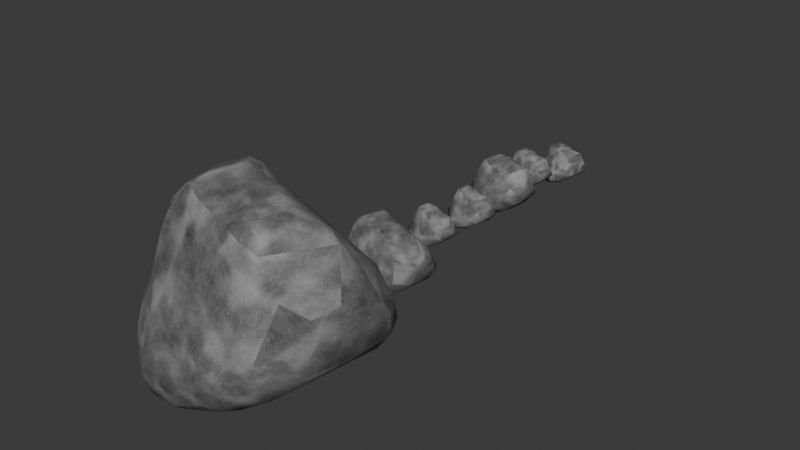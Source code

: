 # Source: Asteroid_Field_Objects_LIVE.blend  (saved by Blender 4.2.67; exported with 4.5.12 LTS)
import bpy
from mathutils import Matrix  # noqa: F401  (used for matrix-valued properties, if any)

bpy.ops.wm.read_factory_settings(use_empty=True)
scene = bpy.context.scene
scene.name = 'Scene'

# ---- collections
col_collection = bpy.data.collections.new('Collection'); scene.collection.children.link(col_collection)
col_asteroids = bpy.data.collections.new('Asteroids'); col_collection.children.link(col_asteroids)

# ---- materials (node trees are filled in below, after node groups)
mat_asteroid_material_pixelated_004 = bpy.data.materials.new('Asteroid Material Pixelated.004')
mat_asteroid_material_pixelated_004.displacement_method = 'BOTH'
mat_asteroid_material_pixelated_001 = bpy.data.materials.new('Asteroid Material Pixelated.001')
mat_asteroid_material_pixelated_001.displacement_method = 'BOTH'
mat_asteroid_material_pixelated_002 = bpy.data.materials.new('Asteroid Material Pixelated.002')
mat_asteroid_material_pixelated_002.displacement_method = 'BOTH'
mat_asteroid_material_pixelated_003 = bpy.data.materials.new('Asteroid Material Pixelated.003')
mat_asteroid_material_pixelated_003.displacement_method = 'BOTH'
mat_asteroid_material_pixelated_005 = bpy.data.materials.new('Asteroid Material Pixelated.005')
mat_asteroid_material_pixelated_005.displacement_method = 'BOTH'
mat_asteroid_material_pixelated_006 = bpy.data.materials.new('Asteroid Material Pixelated.006')
mat_asteroid_material_pixelated_006.displacement_method = 'BOTH'
mat_asteroid_material_pixelated_007 = bpy.data.materials.new('Asteroid Material Pixelated.007')
mat_asteroid_material_pixelated_007.displacement_method = 'BOTH'

# ---- node groups
ng_asteroid_shader = bpy.data.node_groups.new('Asteroid Shader', 'ShaderNodeTree')
_s = ng_asteroid_shader.interface.new_socket(name='Normal Map', in_out='OUTPUT', socket_type='NodeSocketVector')
_s = ng_asteroid_shader.interface.new_socket(name='Emission', in_out='OUTPUT', socket_type='NodeSocketFloat')
_s = ng_asteroid_shader.interface.new_socket(name='Color', in_out='OUTPUT', socket_type='NodeSocketColor')
_s.default_value = (0.8, 0.8, 0.8, 1.0)
_s = ng_asteroid_shader.interface.new_socket(name='Displacement', in_out='OUTPUT', socket_type='NodeSocketColor')
_s.default_value = (0.8, 0.8, 0.8, 1.0)
_s = ng_asteroid_shader.interface.new_socket(name='Vector Map Input', in_out='INPUT', socket_type='NodeSocketVector')
_s.hide_value = True
_s = ng_asteroid_shader.interface.new_socket(name='Seed', in_out='INPUT', socket_type='NodeSocketFloat')
_s.min_value = -1000.0
_s.max_value = 1000.0
_N = ng_asteroid_shader.nodes; _L = ng_asteroid_shader.links
n0 = _N.new('NodeGroupOutput'); n0.name = 'Group Output'; n0.location = (2214, 0)
n1 = _N.new('NodeGroupInput'); n1.name = 'Group Input'; n1.location = (-2320, -56)
n2 = _N.new('ShaderNodeTexVoronoi'); n2.name = 'Voronoi Texture'; n2.location = (-2027, -48)
n2.voronoi_dimensions = '4D'
n2.feature = 'SMOOTH_F1'
n2.inputs[2].default_value = 7.44
n3 = _N.new('ShaderNodeValToRGB'); n3.name = 'Color Ramp'; n3.location = (-1617, 9)
while len(n3.color_ramp.elements) > 1: n3.color_ramp.elements.remove(n3.color_ramp.elements[-1])
n3.color_ramp.elements[0].position = 0.0; n3.color_ramp.elements[0].color = (0.0, 0.0, 0.0, 1.0)
_e = n3.color_ramp.elements.new(0.9636); _e.color = (1.0, 1.0, 1.0, 1.0)
n4 = _N.new('ShaderNodeInvert'); n4.name = 'Invert Color'; n4.location = (-1181, 9)
n4.inputs[0].default_value = 0.0
n5 = _N.new('ShaderNodeMix'); n5.name = 'Mix'; n5.location = (-779, -86)
n5.hide = True
n5.data_type = 'RGBA'
n5.inputs[0].default_value = 0.1
n6 = _N.new('ShaderNodeTexVoronoi'); n6.name = 'Voronoi Texture.001'; n6.location = (-1895, -394)
n6.voronoi_dimensions = '4D'
n6.inputs[2].default_value = 11.86
n7 = _N.new('ShaderNodeValToRGB'); n7.name = 'Color Ramp.001'; n7.location = (-1555, -297)
n7.color_ramp.interpolation = 'B_SPLINE'
while len(n7.color_ramp.elements) > 1: n7.color_ramp.elements.remove(n7.color_ramp.elements[-1])
n7.color_ramp.elements[0].position = 0.7045; n7.color_ramp.elements[0].color = (0.0, 0.0, 0.0, 1.0)
_e = n7.color_ramp.elements.new(1.0); _e.color = (1.0, 1.0, 1.0, 1.0)
n8 = _N.new('ShaderNodeValToRGB'); n8.name = 'Color Ramp.002'; n8.location = (-771, 740)
while len(n8.color_ramp.elements) > 1: n8.color_ramp.elements.remove(n8.color_ramp.elements[-1])
n8.color_ramp.elements[0].position = 0.0; n8.color_ramp.elements[0].color = (0.2853, 0.2853, 0.2853, 1.0)
_e = n8.color_ramp.elements.new(0.4545); _e.color = (0.04565, 0.04565, 0.04565, 1.0)
n9 = _N.new('ShaderNodeValToRGB'); n9.name = 'Color Ramp.003'; n9.location = (-1071, 278)
while len(n9.color_ramp.elements) > 1: n9.color_ramp.elements.remove(n9.color_ramp.elements[-1])
n9.color_ramp.elements[0].position = 0.0; n9.color_ramp.elements[0].color = (0.0, 0.0, 0.0, 1.0)
_e = n9.color_ramp.elements.new(1.0); _e.color = (1.0, 1.0, 1.0, 1.0)
n10 = _N.new('ShaderNodeTexNoise'); n10.name = 'Noise Texture.001'; n10.location = (-1153, -321)
n10.noise_dimensions = '4D'
n10.inputs[2].default_value = 14.9
n10.inputs[3].default_value = 4.2
n10.inputs[4].default_value = 1.0
n11 = _N.new('ShaderNodeMix'); n11.name = 'Mix.001'; n11.location = (-637, 284)
n11.data_type = 'RGBA'
n12 = _N.new('ShaderNodeMix'); n12.name = 'Mix.002'; n12.location = (375, 49)
n12.data_type = 'RGBA'
n12.blend_type = 'SCREEN'
n12.inputs[0].default_value = 0.6083
n13 = _N.new('ShaderNodeValToRGB'); n13.name = 'Color Ramp.004'; n13.location = (-295, -189)
n13.width = 218
while len(n13.color_ramp.elements) > 1: n13.color_ramp.elements.remove(n13.color_ramp.elements[-1])
n13.color_ramp.elements[0].position = 0.5431; n13.color_ramp.elements[0].color = (0.0, 0.0, 0.0, 1.0)
_e = n13.color_ramp.elements.new(1.0); _e.color = (0.1416, 0.1416, 0.1416, 1.0)
n14 = _N.new('ShaderNodeBump'); n14.name = 'Bump.001'; n14.location = (886, 273)
n14.invert = True
n14.inputs[0].default_value = 10.0
n14.inputs[1].default_value = 1.0
n14.inputs[2].default_value = 1.0
n15 = _N.new('ShaderNodeBrightContrast'); n15.name = 'Brightness/Contrast'; n15.location = (-7, -160)
n16 = _N.new('ShaderNodeBrightContrast'); n16.name = 'Brightness/Contrast.001'; n16.location = (-1347, 3)
n17 = _N.new('ShaderNodeValToRGB'); n17.name = 'Color Ramp.005'; n17.location = (-299, -10)
n17.hide = True
while len(n17.color_ramp.elements) > 1: n17.color_ramp.elements.remove(n17.color_ramp.elements[-1])
n17.color_ramp.elements[0].position = 0.5864; n17.color_ramp.elements[0].color = (0.0, 0.0, 0.0, 1.0)
_e = n17.color_ramp.elements.new(1.0); _e.color = (1.0, 1.0, 1.0, 1.0)
n18 = _N.new('ShaderNodeMath'); n18.name = 'Math'; n18.location = (891, 51)
n18.operation = 'MULTIPLY'
n18.inputs[1].default_value = 3.8
n19 = _N.new('ShaderNodeMix'); n19.name = 'Mix.003'; n19.location = (174, 117)
n19.data_type = 'RGBA'
n19.blend_type = 'DIFFERENCE'
n19.inputs[6].default_value = (0.0, 0.0, 0.0, 1.0)
n20 = _N.new('ShaderNodeValToRGB'); n20.name = 'Color Ramp.006'; n20.location = (-434, -47)
n20.hide = True
while len(n20.color_ramp.elements) > 1: n20.color_ramp.elements.remove(n20.color_ramp.elements[-1])
n20.color_ramp.elements[0].position = 0.6682; n20.color_ramp.elements[0].color = (0.0, 0.0, 0.0, 1.0)
_e = n20.color_ramp.elements.new(0.8091); _e.color = (1.0, 1.0, 1.0, 1.0)
n21 = _N.new('ShaderNodeMix'); n21.name = 'Mix.004'; n21.location = (366, 651)
n21.data_type = 'RGBA'
n21.inputs[7].default_value = (0.02251, 0.02251, 0.02251, 1.0)
n22 = _N.new('ShaderNodeValToRGB'); n22.name = 'Color Ramp.007'; n22.location = (-561, 503)
while len(n22.color_ramp.elements) > 1: n22.color_ramp.elements.remove(n22.color_ramp.elements[-1])
n22.color_ramp.elements[0].position = 0.1818; n22.color_ramp.elements[0].color = (0.0, 0.0, 0.0, 1.0)
_e = n22.color_ramp.elements.new(1.0); _e.color = (1.0, 1.0, 1.0, 1.0)
n23 = _N.new('ShaderNodeMix'); n23.name = 'Mix.005'; n23.location = (763, 579)
n23.data_type = 'RGBA'
n23.inputs[0].default_value = 0.775
n24 = _N.new('ShaderNodeValToRGB'); n24.name = 'Color Ramp.008'; n24.location = (-263, 481)
while len(n24.color_ramp.elements) > 1: n24.color_ramp.elements.remove(n24.color_ramp.elements[-1])
n24.color_ramp.elements[0].position = 0.2909; n24.color_ramp.elements[0].color = (1.0, 1.0, 1.0, 1.0)
_e = n24.color_ramp.elements.new(1.0); _e.color = (0.0, 0.0, 0.0, 1.0)
n25 = _N.new('ShaderNodeMix'); n25.name = 'Mix.006'; n25.location = (577, 601)
n25.data_type = 'RGBA'
n26 = _N.new('ShaderNodeTexNoise'); n26.name = 'Noise Texture'; n26.location = (-196, 305)
n26.noise_dimensions = '4D'
n26.inputs[2].default_value = 16.8
n26.inputs[3].default_value = 6.9
n26.inputs[4].default_value = 0.7167
n27 = _N.new('ShaderNodeValToRGB'); n27.name = 'Color Ramp.009'; n27.location = (-7, 367)
while len(n27.color_ramp.elements) > 1: n27.color_ramp.elements.remove(n27.color_ramp.elements[-1])
n27.color_ramp.elements[0].position = 0.4409; n27.color_ramp.elements[0].color = (0.0, 0.0, 0.0, 1.0)
_e = n27.color_ramp.elements.new(0.7545); _e.color = (1.0, 1.0, 1.0, 1.0)
n28 = _N.new('ShaderNodeValToRGB'); n28.name = 'Color Ramp.010'; n28.location = (1754, 184)
while len(n28.color_ramp.elements) > 1: n28.color_ramp.elements.remove(n28.color_ramp.elements[-1])
n28.color_ramp.elements[0].position = 0.0; n28.color_ramp.elements[0].color = (0.0, 0.0, 0.0, 1.0)
_e = n28.color_ramp.elements.new(1.0); _e.color = (1.0, 1.0, 1.0, 1.0)
n29 = _N.new('ShaderNodeInvert'); n29.name = 'Invert Color.001'; n29.location = (1458, 24)
n29.width = 153
n30 = _N.new('ShaderNodeMix'); n30.name = 'Mix.007'; n30.location = (416, -488)
n30.data_type = 'RGBA'
n30.blend_type = 'DIFFERENCE'
n30.inputs[6].default_value = (0.0, 0.0, 0.0, 1.0)
n31 = _N.new('ShaderNodeValToRGB'); n31.name = 'Color Ramp.011'; n31.location = (86, -494)
while len(n31.color_ramp.elements) > 1: n31.color_ramp.elements.remove(n31.color_ramp.elements[-1])
n31.color_ramp.elements[0].position = 0.4955; n31.color_ramp.elements[0].color = (0.0, 0.0, 0.0, 1.0)
_e = n31.color_ramp.elements.new(1.0); _e.color = (1.0, 1.0, 1.0, 1.0)
n32 = _N.new('ShaderNodeValToRGB'); n32.name = 'Color Ramp.012'; n32.location = (-30, -740)
n32.color_ramp.interpolation = 'B_SPLINE'
while len(n32.color_ramp.elements) > 1: n32.color_ramp.elements.remove(n32.color_ramp.elements[-1])
n32.color_ramp.elements[0].position = 0.3; n32.color_ramp.elements[0].color = (0.0, 0.0, 0.0, 1.0)
_e = n32.color_ramp.elements.new(1.0); _e.color = (1.0, 1.0, 1.0, 1.0)
n33 = _N.new('ShaderNodeMix'); n33.name = 'Mix.008'; n33.location = (722, 279)
n33.data_type = 'RGBA'
n33.inputs[7].default_value = (1.0, 1.0, 1.0, 1.0)
n34 = _N.new('ShaderNodeValToRGB'); n34.name = 'Color Ramp.013'; n34.location = (417, 294)
while len(n34.color_ramp.elements) > 1: n34.color_ramp.elements.remove(n34.color_ramp.elements[-1])
n34.color_ramp.elements[0].position = 0.0; n34.color_ramp.elements[0].color = (0.0, 0.0, 0.0, 1.0)
_e = n34.color_ramp.elements.new(0.6227); _e.color = (1.0, 1.0, 1.0, 1.0)
n35 = _N.new('ShaderNodeDisplacement'); n35.name = 'Displacement'; n35.location = (2034, 173)
n35.inputs[1].default_value = 1.0
n35.inputs[2].default_value = 9.98
_L.new(n5.outputs[2], n24.inputs[0])
_L.new(n2.outputs[1], n3.inputs[0])
_L.new(n33.outputs[2], n14.inputs[3])
_L.new(n8.outputs[0], n21.inputs[6])
_L.new(n26.outputs[1], n27.inputs[0])
_L.new(n19.outputs[2], n18.inputs[0])
_L.new(n20.outputs[0], n19.inputs[7])
_L.new(n24.outputs[0], n25.inputs[6])
_L.new(n27.outputs[0], n25.inputs[7])
_L.new(n6.outputs[0], n7.inputs[0])
_L.new(n19.outputs[2], n34.inputs[0])
_L.new(n7.outputs[0], n5.inputs[7])
_L.new(n15.outputs[0], n12.inputs[7])
_L.new(n25.outputs[2], n23.inputs[6])
_L.new(n13.outputs[0], n15.inputs[0])
_L.new(n16.outputs[0], n4.inputs[1])
_L.new(n10.outputs[1], n13.inputs[0])
_L.new(n34.outputs[0], n33.inputs[0])
_L.new(n29.outputs[0], n28.inputs[0])
_L.new(n5.outputs[2], n9.inputs[0])
_L.new(n32.outputs[0], n30.inputs[7])
_L.new(n17.outputs[0], n19.inputs[0])
_L.new(n6.outputs[0], n20.inputs[0])
_L.new(n9.outputs[0], n11.inputs[0])
_L.new(n5.outputs[2], n22.inputs[0])
_L.new(n5.outputs[2], n17.inputs[0])
_L.new(n31.outputs[0], n30.inputs[0])
_L.new(n4.outputs[0], n5.inputs[6])
_L.new(n21.outputs[2], n23.inputs[7])
_L.new(n5.outputs[2], n12.inputs[6])
_L.new(n12.outputs[2], n33.inputs[6])
_L.new(n6.outputs[0], n32.inputs[0])
_L.new(n22.outputs[0], n21.inputs[0])
_L.new(n3.outputs[0], n16.inputs[0])
_L.new(n5.outputs[2], n8.inputs[0])
_L.new(n5.outputs[2], n31.inputs[0])
_L.new(n19.outputs[2], n29.inputs[1])
_L.new(n1.outputs[0], n2.inputs[0])
_L.new(n1.outputs[0], n6.inputs[0])
_L.new(n1.outputs[0], n10.inputs[0])
_L.new(n14.outputs[0], n0.inputs[0])
_L.new(n18.outputs[0], n0.inputs[1])
_L.new(n23.outputs[2], n0.inputs[2])
_L.new(n35.outputs[0], n0.inputs[3])
_L.new(n28.outputs[0], n35.inputs[0])
_L.new(n1.outputs[0], n26.inputs[0])
_L.new(n1.outputs[1], n26.inputs[1])
_L.new(n1.outputs[1], n2.inputs[1])
_L.new(n1.outputs[1], n6.inputs[1])
_L.new(n1.outputs[1], n10.inputs[1])
n0.is_active_output = True
ng_pixelate = bpy.data.node_groups.new('Pixelate', 'ShaderNodeTree')
_s = ng_pixelate.interface.new_socket(name='Color', in_out='OUTPUT', socket_type='NodeSocketColor')
_s.default_value = (0.8, 0.8, 0.8, 1.0)
_s = ng_pixelate.interface.new_socket(name='Color', in_out='INPUT', socket_type='NodeSocketColor')
_s.default_value = (0.8, 0.8, 0.8, 1.0)
_N = ng_pixelate.nodes; _L = ng_pixelate.links
n0 = _N.new('NodeGroupOutput'); n0.name = 'Group Output'; n0.location = (468, 0)
n1 = _N.new('NodeGroupInput'); n1.name = 'Group Input'; n1.location = (-478, 0)
n2 = _N.new('ShaderNodeMath'); n2.name = 'Math'; n2.location = (96, 167)
n2.operation = 'SNAP'
n3 = _N.new('ShaderNodeSeparateColor'); n3.name = 'Pixelate'; n3.location = (-120, -115)
n4 = _N.new('ShaderNodeMath'); n4.name = 'Math.001'; n4.location = (98, -4)
n4.operation = 'SNAP'
n5 = _N.new('ShaderNodeMath'); n5.name = 'Math.002'; n5.location = (108, -167)
n5.operation = 'SNAP'
n6 = _N.new('ShaderNodeCombineColor'); n6.name = 'Combine Color'; n6.location = (278, 82)
n7 = _N.new('ShaderNodeMath'); n7.name = 'Math.003'; n7.location = (-278, 111)
n7.inputs[0].default_value = 0.0
n7.inputs[1].default_value = -0.03
_L.new(n4.outputs[0], n6.inputs[1])
_L.new(n3.outputs[1], n4.inputs[0])
_L.new(n7.outputs[0], n2.inputs[1])
_L.new(n7.outputs[0], n5.inputs[1])
_L.new(n2.outputs[0], n6.inputs[0])
_L.new(n3.outputs[2], n5.inputs[0])
_L.new(n3.outputs[0], n2.inputs[0])
_L.new(n7.outputs[0], n4.inputs[1])
_L.new(n5.outputs[0], n6.inputs[2])
_L.new(n1.outputs[0], n3.inputs[0])
_L.new(n6.outputs[0], n0.inputs[0])
n0.is_active_output = True

# ---- material node trees
mat_asteroid_material_pixelated_004.use_nodes = True; mat_asteroid_material_pixelated_004.node_tree.nodes.clear()
mat_asteroid_material_pixelated_001.use_nodes = True; mat_asteroid_material_pixelated_001.node_tree.nodes.clear()
mat_asteroid_material_pixelated_002.use_nodes = True; mat_asteroid_material_pixelated_002.node_tree.nodes.clear()
mat_asteroid_material_pixelated_003.use_nodes = True; mat_asteroid_material_pixelated_003.node_tree.nodes.clear()
mat_asteroid_material_pixelated_005.use_nodes = True; mat_asteroid_material_pixelated_005.node_tree.nodes.clear()
mat_asteroid_material_pixelated_006.use_nodes = True; mat_asteroid_material_pixelated_006.node_tree.nodes.clear()
mat_asteroid_material_pixelated_007.use_nodes = True; mat_asteroid_material_pixelated_007.node_tree.nodes.clear()

# ---- world
world_world = bpy.data.worlds.new('World'); scene.world = world_world
world_world.use_nodes = True; world_world.node_tree.nodes.clear()
_N = world_world.node_tree.nodes; _L = world_world.node_tree.links
n0 = _N.new('ShaderNodeOutputWorld'); n0.name = 'World Output'; n0.location = (300, 300)
n1 = _N.new('ShaderNodeBackground'); n1.name = 'Background'; n1.location = (10, 300)
n1.inputs[0].default_value = (0.05088, 0.05088, 0.05088, 1.0)
_L.new(n1.outputs[0], n0.inputs[0])
n0.is_active_output = True
world_world.color = (0.05088, 0.05088, 0.05088)
world_world.sun_shadow_jitter_overblur = 0.0

# ---- meshes
me_mesh = bpy.data.meshes.new('Mesh')
me_mesh.from_pydata([(8.114, 13.76, -30.15), (19.06, -2.915, -26.34), (28.35, 16.86, -21.8), (-18.87, -8.793, -35.95), (-2.653, 23.55, 16.53), (38.53, -13.88, 2.193), (-1.012, -19.04, 12.98), (-14.49, -22.43, 3.752), (-1.731, -13.85, -36.66), (12.1, -32.74, -21.82), (8.134, -32.38, -5.129), (-1.673, -30.95, -11.44), (25.35, -28.0, -4.501), (14.23, -24.78, 13.38), (18.42, -21.4, -24.29), (3.914, -3.02, -34.99), (43.15, 18.62, -7.06), (46.76, 5.517, 8.015), (45.99, -9.265, 15.1), (36.82, -20.08, -8.9), (9.834, -19.62, 31.39), (33.17, -22.63, 12.01), (-38.93, -13.56, -9.28), (-36.53, 0.9283, -26.67), (-25.5, 11.12, -35.5), (-15.37, 11.63, -37.8), (-15.25, -33.46, -15.21), (-3.318, 21.94, -35.14), (-14.31, 30.44, -26.09), (-31.17, -19.83, -27.8), (18.84, 28.83, 3.784), (29.14, 23.02, 9.669), (30.3, 28.9, -7.23), (-11.64, -24.91, -35.28), (-1.292, -32.23, -27.05), (-20.53, -30.89, -29.11), (-31.91, -11.41, 1.968), (-34.21, 33.12, -11.28), (-37.93, 12.18, 7.435), (-28.07, 27.31, -28.77), (-41.2, 4.818, -3.473), (-27.47, -13.15, 14.42), (-30.54, 35.46, 5.719), (6.991, 33.12, 4.056), (-11.62, 37.82, -9.46), (-15.48, 36.98, 6.458), (17.47, 35.57, -13.66), (-32.73, 3.611, 23.0), (-27.04, 28.57, 26.91), (-12.24, -9.9, 27.96), (19.27, -5.139, 35.41), (39.88, -2.638, 31.72), (26.17, 7.588, 23.35), (24.92, -21.84, 27.64), (-24.16, -3.135, 30.04), (-11.44, 8.611, 34.59), (4.86, 6.473, 36.6), (9.548, 16.31, 21.57), (-6.015, 11.66, 32.93)], [], [(20, 50, 56, 49), (21, 13, 10, 12), (43, 4, 57, 30), (14, 1, 19), (21, 5, 18), (40, 23, 29, 22), (10, 11, 34, 9), (16, 5, 19), (17, 5, 16), (17, 18, 5), (14, 8, 15, 1), (35, 33, 34, 26), (21, 53, 13), (14, 19, 12, 9), (31, 30, 57, 52), (43, 46, 44, 45), (21, 12, 19, 5), (26, 34, 11), (29, 35, 26, 22), (38, 47, 48, 42), (18, 51, 53, 21), (33, 3, 8), (40, 22, 36), (3, 33, 35, 29), (3, 25, 15, 8), (23, 39, 24), (34, 8, 14, 9), (38, 40, 47), (36, 7, 41), (40, 37, 39, 23), (37, 40, 38, 42), (31, 32, 46, 30), (45, 4, 43), (52, 57, 56, 50), (30, 46, 43), (1, 15, 0, 2), (0, 27, 46), (47, 41, 54), (54, 41, 49), (53, 50, 20), (11, 10, 6, 7), (51, 52, 50), (20, 13, 53), (58, 55, 49), (26, 7, 36, 22), (54, 49, 55), (55, 58, 48), (9, 12, 10), (39, 28, 25, 24), (10, 13, 6), (28, 44, 46, 27), (2, 16, 19, 1), (51, 17, 31, 52), (18, 17, 51), (16, 2, 32), (25, 28, 27), (25, 3, 24), (25, 27, 0, 15), (32, 2, 0, 46), (42, 45, 44, 37), (32, 31, 17, 16), (26, 11, 7), (34, 33, 8), (36, 41, 47, 40), (54, 55, 48, 47), (39, 37, 44, 28), (45, 42, 48), (4, 58, 56, 57), (13, 20, 49, 6), (53, 51, 50), (56, 58, 49), (23, 24, 3, 29), (48, 58, 45), (58, 4, 45), (6, 49, 41, 7)])
me_mesh.polygons.foreach_set('use_smooth', [True] * 75)
_uv = me_mesh.uv_layers.new(name='UVMap')
_uv.uv.foreach_set('vector', [0.6064, 0.2758, 0.7137, 0.4404, 0.5499, 0.5725, 0.3554, 0.3863, 0.8717, 0.6432, 0.6565, 0.6588, 0.5871, 0.4484, 0.7828, 0.4555, 0.5741, 0.5528, 0.4645, 0.6946, 0.6032, 0.7519, 0.7088, 0.5497, 0.704, 0.2556, 0.7113, 0.4657, 0.9133, 0.2706, 0.2416, 0.6432, 0.3411, 0.5316, 0.3935, 0.6783, 0.5536, 0.4672, 0.5094, 0.2034, 0.2734, 0.1906, 0.3447, 0.4012, 0.5871, 0.4484, 0.4756, 0.3766, 0.4799, 0.1992, 0.6321, 0.2586, 0.7105, 0.4264, 0.3411, 0.5316, 0.2706, 0.4055, 0.5616, 0.5978, 0.3411, 0.5316, 0.7105, 0.4264, 0.5616, 0.5978, 0.3935, 0.6783, 0.3411, 0.5316, 0.704, 0.2556, 0.4749, 0.3414, 0.5391, 0.4645, 0.7113, 0.4657, 0.2612, 0.1758, 0.3623, 0.1056, 0.4799, 0.1992, 0.3213, 0.3338, 0.8717, 0.6432, 0.7779, 0.8209, 0.6565, 0.6588, 0.704, 0.2305, 0.9133, 0.4055, 0.7828, 0.4555, 0.6321, 0.2586, 0.8259, 0.6166, 0.7088, 0.5497, 0.6032, 0.7519, 0.7922, 0.7722, 0.5741, 0.5528, 0.6932, 0.3514, 0.3625, 0.3991, 0.3186, 0.5801, 0.4058, 0.8417, 0.3426, 0.6475, 0.4358, 0.5958, 0.5087, 0.7262, 0.3213, 0.3338, 0.4799, 0.1992, 0.4756, 0.3766, 0.1403, 0.1906, 0.2612, 0.1758, 0.3213, 0.3338, 0.052, 0.4012, 0.6373, 0.5912, 0.5399, 0.7682, 0.8237, 0.8126, 0.902, 0.5717, 1.017, 0.6783, 0.948, 0.8673, 0.7779, 0.8209, 0.8717, 0.6432, 0.3623, 0.2156, 0.2801, 0.3989, 0.4749, 0.3414, 0.5536, 0.4672, 0.3447, 0.4012, 0.3691, 0.529, 0.2801, 0.3989, 0.3623, 0.2156, 0.2612, 0.1477, 0.1403, 0.2734, 0.2801, 0.3989, 0.3199, 0.6311, 0.5391, 0.4645, 0.4749, 0.3414, 0.5094, 0.2034, 0.8094, 0.1796, 0.6253, 0.1031, 0.4799, 0.1324, 0.4749, 0.3414, 0.704, 0.2556, 0.6321, 0.1267, 0.6373, 0.5912, 0.5536, 0.4672, 0.5399, 0.7682, 0.1318, 0.529, 0.3299, 0.5493, 0.1823, 0.6706, 0.5536, 0.4672, 0.8754, 0.3784, 0.8094, 0.1796, 0.5094, 0.2034, 0.8754, 0.3784, 0.5536, 0.4672, 0.6373, 0.5912, 0.902, 0.5717, 0.8259, 0.6166, 0.8391, 0.4245, 0.6932, 0.3514, 0.7088, 0.5497, 0.3186, 0.5801, 0.4645, 0.6946, 0.5741, 0.5528, 0.7922, 0.5851, 0.6032, 0.6842, 0.5499, 0.5725, 0.7137, 0.4404, 0.7088, 0.5497, 0.6932, 0.3514, 0.5741, 0.5528, 0.7113, 0.4657, 0.5391, 0.4645, 0.5869, 0.6552, 0.817, 0.6905, 0.5869, 0.6552, 0.4569, 0.7482, 0.6932, 0.9033, 0.5399, 0.7682, 0.3494, 0.6706, 0.4632, 0.8482, 0.22, 0.8482, 0.1823, 0.6706, 0.3554, 0.8246, 0.7779, 0.2506, 0.7137, 0.4404, 0.6064, 0.2758, 0.4756, 0.3766, 0.5871, 0.4484, 0.4831, 0.6542, 0.3299, 0.5493, 0.948, 0.4689, 0.7922, 0.5851, 0.7137, 0.4404, 0.6064, 0.8635, 0.6565, 0.6588, 0.7779, 0.8209, 0.4262, 0.6314, 0.3645, 0.5968, 0.3554, 0.3863, 0.3213, 0.3338, 0.3299, 0.5493, 0.1318, 0.529, 0.052, 0.4012, 0.22, 0.4632, 0.3554, 0.3863, 0.3645, 0.5968, 0.3645, 0.5968, 0.4262, 0.6314, 0.1872, 0.8237, 0.6321, 0.2586, 0.7828, 0.4555, 0.5871, 0.4484, 0.1755, 0.8094, 0.332, 0.8449, 0.3199, 0.6311, 0.2047, 0.6253, 0.5871, 0.4484, 0.6565, 0.6588, 0.4831, 0.6542, 0.332, 0.21, 0.3625, 0.3991, 0.6932, 0.3514, 0.4569, 0.1071, 0.817, 0.6905, 0.9852, 0.7105, 0.9133, 0.2706, 0.7113, 0.4657, 0.948, 0.8673, 1.026, 0.5978, 0.8259, 0.6166, 0.7922, 0.7722, 0.3935, 0.6783, 0.5616, 0.5978, 0.4689, 0.8673, 0.9852, 0.4264, 0.817, 0.2588, 0.8391, 0.4245, 0.3199, 0.6311, 0.332, 0.8449, 0.4569, 0.7482, 0.3199, 0.6311, 0.2801, 0.3989, 0.2047, 0.6253, 0.3199, 0.6311, 0.4569, 0.7482, 0.5869, 0.6552, 0.5391, 0.4645, 0.8391, 0.8274, 0.817, 0.6905, 0.5869, 0.6552, 0.6932, 0.9033, 0.1474, 0.5717, 0.3186, 0.5801, 0.3625, 0.3991, 0.1057, 0.3784, 0.8391, 0.4245, 0.8259, 0.6166, 1.026, 0.5978, 0.9852, 0.4264, 0.3213, 0.3338, 0.4756, 0.3766, 0.3299, 0.5493, 0.4799, 0.1324, 0.3623, 0.2156, 0.4749, 0.3414, 0.3691, 0.529, 0.3494, 0.6706, 0.5399, 0.7682, 0.5536, 0.4672, 0.22, 0.4632, 0.3645, 0.5968, 0.1872, 0.8237, 0.1225, 0.5399, 0.1755, 0.1796, 0.1057, 0.3784, 0.3625, 0.3991, 0.332, 0.21, 0.3186, 0.5801, 0.1474, 0.5717, 0.1872, 0.8126, 0.4645, 0.6946, 0.4262, 0.881, 0.5499, 0.9228, 0.6032, 0.7519, 0.6565, 0.6588, 0.6064, 0.8635, 0.3554, 0.8246, 0.4831, 0.6542, 0.7779, 0.2506, 0.948, 0.4689, 0.7137, 0.4404, 0.5499, 0.5725, 0.4262, 0.6314, 0.3554, 0.3863, 0.07937, 0.5094, 0.2047, 0.6253, 0.2801, 0.3989, 0.1403, 0.2734, 0.1872, 0.8126, 0.4262, 0.881, 0.3186, 0.5801, 0.4262, 0.881, 0.4645, 0.6946, 0.3186, 0.5801, 0.4831, 0.6542, 0.3554, 0.8246, 0.1823, 0.6706, 0.3299, 0.5493])
me_mesh.materials.append(mat_asteroid_material_pixelated_004)
me_mesh.update()
me_mesh_003 = bpy.data.meshes.new('Mesh.003')
me_mesh_003.from_pydata([(8.114, 13.76, -30.15), (19.06, -2.915, -26.34), (28.35, 16.86, -21.8), (-18.87, -8.793, -35.95), (-2.653, 23.55, 16.53), (38.53, -13.88, 2.193), (-1.012, -19.04, 12.98), (-14.49, -22.43, 3.752), (-1.731, -13.85, -36.66), (12.1, -32.74, -21.82), (8.134, -32.38, -5.129), (-1.673, -30.95, -11.44), (25.35, -28.0, -4.501), (14.23, -24.78, 13.38), (18.42, -21.4, -24.29), (3.914, -3.02, -34.99), (43.15, 18.62, -7.06), (46.76, 5.517, 8.015), (45.99, -9.265, 15.1), (36.82, -20.08, -8.9), (9.834, -19.62, 31.39), (33.17, -22.63, 12.01), (-38.93, -13.56, -9.28), (-36.53, 0.9283, -26.67), (-25.5, 11.12, -35.5), (-15.37, 11.63, -37.8), (-15.25, -33.46, -15.21), (-3.318, 21.94, -35.14), (-14.31, 30.44, -26.09), (-31.17, -19.83, -27.8), (18.84, 28.83, 3.784), (29.14, 23.02, 9.669), (30.3, 28.9, -7.23), (-11.64, -24.91, -35.28), (-1.292, -32.23, -27.05), (-20.53, -30.89, -29.11), (-31.91, -11.41, 1.968), (-34.21, 33.12, -11.28), (-37.93, 12.18, 7.435), (-28.07, 27.31, -28.77), (-41.2, 4.818, -3.473), (-27.47, -13.15, 14.42), (-30.54, 35.46, 5.719), (6.991, 33.12, 4.056), (-11.62, 37.82, -9.46), (-15.48, 36.98, 6.458), (17.47, 35.57, -13.66), (-32.73, 3.611, 23.0), (-27.04, 28.57, 26.91), (-12.24, -9.9, 27.96), (19.27, -5.139, 35.41), (39.88, -2.638, 31.72), (26.17, 7.588, 23.35), (24.92, -21.84, 27.64), (-24.16, -3.135, 30.04), (-11.44, 8.611, 34.59), (4.86, 6.473, 36.6), (9.548, 16.31, 21.57), (-6.015, 11.66, 32.93)], [], [(20, 50, 56, 49), (21, 13, 10, 12), (43, 4, 57, 30), (14, 1, 19), (21, 5, 18), (40, 23, 29, 22), (10, 11, 34, 9), (16, 5, 19), (17, 5, 16), (17, 18, 5), (14, 8, 15, 1), (35, 33, 34, 26), (21, 53, 13), (14, 19, 12, 9), (31, 30, 57, 52), (43, 46, 44, 45), (21, 12, 19, 5), (26, 34, 11), (29, 35, 26, 22), (38, 47, 48, 42), (18, 51, 53, 21), (33, 3, 8), (40, 22, 36), (3, 33, 35, 29), (3, 25, 15, 8), (23, 39, 24), (34, 8, 14, 9), (38, 40, 47), (36, 7, 41), (40, 37, 39, 23), (37, 40, 38, 42), (31, 32, 46, 30), (45, 4, 43), (52, 57, 56, 50), (30, 46, 43), (1, 15, 0, 2), (0, 27, 46), (47, 41, 54), (54, 41, 49), (53, 50, 20), (11, 10, 6, 7), (51, 52, 50), (20, 13, 53), (58, 55, 49), (26, 7, 36, 22), (54, 49, 55), (55, 58, 48), (9, 12, 10), (39, 28, 25, 24), (10, 13, 6), (28, 44, 46, 27), (2, 16, 19, 1), (51, 17, 31, 52), (18, 17, 51), (16, 2, 32), (25, 28, 27), (25, 3, 24), (25, 27, 0, 15), (32, 2, 0, 46), (42, 45, 44, 37), (32, 31, 17, 16), (26, 11, 7), (34, 33, 8), (36, 41, 47, 40), (54, 55, 48, 47), (39, 37, 44, 28), (45, 42, 48), (4, 58, 56, 57), (13, 20, 49, 6), (53, 51, 50), (56, 58, 49), (23, 24, 3, 29), (48, 58, 45), (58, 4, 45), (6, 49, 41, 7)])
me_mesh_003.polygons.foreach_set('use_smooth', [True] * 75)
_uv = me_mesh_003.uv_layers.new(name='UVMap')
_uv.uv.foreach_set('vector', [0.6064, 0.2758, 0.7137, 0.4404, 0.5499, 0.5725, 0.3554, 0.3863, 0.8717, 0.6432, 0.6565, 0.6588, 0.5871, 0.4484, 0.7828, 0.4555, 0.5741, 0.5528, 0.4645, 0.6946, 0.6032, 0.7519, 0.7088, 0.5497, 0.704, 0.2556, 0.7113, 0.4657, 0.9133, 0.2706, 0.2416, 0.6432, 0.3411, 0.5316, 0.3935, 0.6783, 0.5536, 0.4672, 0.5094, 0.2034, 0.2734, 0.1906, 0.3447, 0.4012, 0.5871, 0.4484, 0.4756, 0.3766, 0.4799, 0.1992, 0.6321, 0.2586, 0.7105, 0.4264, 0.3411, 0.5316, 0.2706, 0.4055, 0.5616, 0.5978, 0.3411, 0.5316, 0.7105, 0.4264, 0.5616, 0.5978, 0.3935, 0.6783, 0.3411, 0.5316, 0.704, 0.2556, 0.4749, 0.3414, 0.5391, 0.4645, 0.7113, 0.4657, 0.2612, 0.1758, 0.3623, 0.1056, 0.4799, 0.1992, 0.3213, 0.3338, 0.8717, 0.6432, 0.7779, 0.8209, 0.6565, 0.6588, 0.704, 0.2305, 0.9133, 0.4055, 0.7828, 0.4555, 0.6321, 0.2586, 0.8259, 0.6166, 0.7088, 0.5497, 0.6032, 0.7519, 0.7922, 0.7722, 0.5741, 0.5528, 0.6932, 0.3514, 0.3625, 0.3991, 0.3186, 0.5801, 0.4058, 0.8417, 0.3426, 0.6475, 0.4358, 0.5958, 0.5087, 0.7262, 0.3213, 0.3338, 0.4799, 0.1992, 0.4756, 0.3766, 0.1403, 0.1906, 0.2612, 0.1758, 0.3213, 0.3338, 0.052, 0.4012, 0.6373, 0.5912, 0.5399, 0.7682, 0.8237, 0.8126, 0.902, 0.5717, 1.017, 0.6783, 0.948, 0.8673, 0.7779, 0.8209, 0.8717, 0.6432, 0.3623, 0.2156, 0.2801, 0.3989, 0.4749, 0.3414, 0.5536, 0.4672, 0.3447, 0.4012, 0.3691, 0.529, 0.2801, 0.3989, 0.3623, 0.2156, 0.2612, 0.1477, 0.1403, 0.2734, 0.2801, 0.3989, 0.3199, 0.6311, 0.5391, 0.4645, 0.4749, 0.3414, 0.5094, 0.2034, 0.8094, 0.1796, 0.6253, 0.1031, 0.4799, 0.1324, 0.4749, 0.3414, 0.704, 0.2556, 0.6321, 0.1267, 0.6373, 0.5912, 0.5536, 0.4672, 0.5399, 0.7682, 0.1318, 0.529, 0.3299, 0.5493, 0.1823, 0.6706, 0.5536, 0.4672, 0.8754, 0.3784, 0.8094, 0.1796, 0.5094, 0.2034, 0.8754, 0.3784, 0.5536, 0.4672, 0.6373, 0.5912, 0.902, 0.5717, 0.8259, 0.6166, 0.8391, 0.4245, 0.6932, 0.3514, 0.7088, 0.5497, 0.3186, 0.5801, 0.4645, 0.6946, 0.5741, 0.5528, 0.7922, 0.5851, 0.6032, 0.6842, 0.5499, 0.5725, 0.7137, 0.4404, 0.7088, 0.5497, 0.6932, 0.3514, 0.5741, 0.5528, 0.7113, 0.4657, 0.5391, 0.4645, 0.5869, 0.6552, 0.817, 0.6905, 0.5869, 0.6552, 0.4569, 0.7482, 0.6932, 0.9033, 0.5399, 0.7682, 0.3494, 0.6706, 0.4632, 0.8482, 0.22, 0.8482, 0.1823, 0.6706, 0.3554, 0.8246, 0.7779, 0.2506, 0.7137, 0.4404, 0.6064, 0.2758, 0.4756, 0.3766, 0.5871, 0.4484, 0.4831, 0.6542, 0.3299, 0.5493, 0.948, 0.4689, 0.7922, 0.5851, 0.7137, 0.4404, 0.6064, 0.8635, 0.6565, 0.6588, 0.7779, 0.8209, 0.4262, 0.6314, 0.3645, 0.5968, 0.3554, 0.3863, 0.3213, 0.3338, 0.3299, 0.5493, 0.1318, 0.529, 0.052, 0.4012, 0.22, 0.4632, 0.3554, 0.3863, 0.3645, 0.5968, 0.3645, 0.5968, 0.4262, 0.6314, 0.1872, 0.8237, 0.6321, 0.2586, 0.7828, 0.4555, 0.5871, 0.4484, 0.1755, 0.8094, 0.332, 0.8449, 0.3199, 0.6311, 0.2047, 0.6253, 0.5871, 0.4484, 0.6565, 0.6588, 0.4831, 0.6542, 0.332, 0.21, 0.3625, 0.3991, 0.6932, 0.3514, 0.4569, 0.1071, 0.817, 0.6905, 0.9852, 0.7105, 0.9133, 0.2706, 0.7113, 0.4657, 0.948, 0.8673, 1.026, 0.5978, 0.8259, 0.6166, 0.7922, 0.7722, 0.3935, 0.6783, 0.5616, 0.5978, 0.4689, 0.8673, 0.9852, 0.4264, 0.817, 0.2588, 0.8391, 0.4245, 0.3199, 0.6311, 0.332, 0.8449, 0.4569, 0.7482, 0.3199, 0.6311, 0.2801, 0.3989, 0.2047, 0.6253, 0.3199, 0.6311, 0.4569, 0.7482, 0.5869, 0.6552, 0.5391, 0.4645, 0.8391, 0.8274, 0.817, 0.6905, 0.5869, 0.6552, 0.6932, 0.9033, 0.1474, 0.5717, 0.3186, 0.5801, 0.3625, 0.3991, 0.1057, 0.3784, 0.8391, 0.4245, 0.8259, 0.6166, 1.026, 0.5978, 0.9852, 0.4264, 0.3213, 0.3338, 0.4756, 0.3766, 0.3299, 0.5493, 0.4799, 0.1324, 0.3623, 0.2156, 0.4749, 0.3414, 0.3691, 0.529, 0.3494, 0.6706, 0.5399, 0.7682, 0.5536, 0.4672, 0.22, 0.4632, 0.3645, 0.5968, 0.1872, 0.8237, 0.1225, 0.5399, 0.1755, 0.1796, 0.1057, 0.3784, 0.3625, 0.3991, 0.332, 0.21, 0.3186, 0.5801, 0.1474, 0.5717, 0.1872, 0.8126, 0.4645, 0.6946, 0.4262, 0.881, 0.5499, 0.9228, 0.6032, 0.7519, 0.6565, 0.6588, 0.6064, 0.8635, 0.3554, 0.8246, 0.4831, 0.6542, 0.7779, 0.2506, 0.948, 0.4689, 0.7137, 0.4404, 0.5499, 0.5725, 0.4262, 0.6314, 0.3554, 0.3863, 0.07937, 0.5094, 0.2047, 0.6253, 0.2801, 0.3989, 0.1403, 0.2734, 0.1872, 0.8126, 0.4262, 0.881, 0.3186, 0.5801, 0.4262, 0.881, 0.4645, 0.6946, 0.3186, 0.5801, 0.4831, 0.6542, 0.3554, 0.8246, 0.1823, 0.6706, 0.3299, 0.5493])
me_mesh_003.materials.append(mat_asteroid_material_pixelated_001)
me_mesh_003.update()
me_mesh_001 = bpy.data.meshes.new('Mesh.001')
me_mesh_001.from_pydata([(8.114, 13.76, -30.15), (19.06, -2.915, -26.34), (28.35, 16.86, -21.8), (-18.87, -8.793, -35.95), (-2.653, 23.55, 16.53), (38.53, -13.88, 2.193), (-1.012, -19.04, 12.98), (-14.49, -22.43, 3.752), (-1.731, -13.85, -36.66), (12.1, -32.74, -21.82), (8.134, -32.38, -5.129), (-1.673, -30.95, -11.44), (25.35, -28.0, -4.501), (14.23, -24.78, 13.38), (18.42, -21.4, -24.29), (3.914, -3.02, -34.99), (43.15, 18.62, -7.06), (46.76, 5.517, 8.015), (45.99, -9.265, 15.1), (36.82, -20.08, -8.9), (9.834, -19.62, 31.39), (33.17, -22.63, 12.01), (-38.93, -13.56, -9.28), (-36.53, 0.9283, -26.67), (-25.5, 11.12, -35.5), (-15.37, 11.63, -37.8), (-15.25, -33.46, -15.21), (-3.318, 21.94, -35.14), (-14.31, 30.44, -26.09), (-31.17, -19.83, -27.8), (18.84, 28.83, 3.784), (29.14, 23.02, 9.669), (30.3, 28.9, -7.23), (-11.64, -24.91, -35.28), (-1.292, -32.23, -27.05), (-20.53, -30.89, -29.11), (-31.91, -11.41, 1.968), (-34.21, 33.12, -11.28), (-37.93, 12.18, 7.435), (-28.07, 27.31, -28.77), (-41.2, 4.818, -3.473), (-27.47, -13.15, 14.42), (-30.54, 35.46, 5.719), (6.991, 33.12, 4.056), (-11.62, 37.82, -9.46), (-15.48, 36.98, 6.458), (17.47, 35.57, -13.66), (-32.73, 3.611, 23.0), (-27.04, 28.57, 26.91), (-12.24, -9.9, 27.96), (19.27, -5.139, 35.41), (39.88, -2.638, 31.72), (26.17, 7.588, 23.35), (24.92, -21.84, 27.64), (-24.16, -3.135, 30.04), (-11.44, 8.611, 34.59), (4.86, 6.473, 36.6), (9.548, 16.31, 21.57), (-6.015, 11.66, 32.93)], [], [(20, 50, 56, 49), (21, 13, 10, 12), (43, 4, 57, 30), (14, 1, 19), (21, 5, 18), (40, 23, 29, 22), (10, 11, 34, 9), (16, 5, 19), (17, 5, 16), (17, 18, 5), (14, 8, 15, 1), (35, 33, 34, 26), (21, 53, 13), (14, 19, 12, 9), (31, 30, 57, 52), (43, 46, 44, 45), (21, 12, 19, 5), (26, 34, 11), (29, 35, 26, 22), (38, 47, 48, 42), (18, 51, 53, 21), (33, 3, 8), (40, 22, 36), (3, 33, 35, 29), (3, 25, 15, 8), (23, 39, 24), (34, 8, 14, 9), (38, 40, 47), (36, 7, 41), (40, 37, 39, 23), (37, 40, 38, 42), (31, 32, 46, 30), (45, 4, 43), (52, 57, 56, 50), (30, 46, 43), (1, 15, 0, 2), (0, 27, 46), (47, 41, 54), (54, 41, 49), (53, 50, 20), (11, 10, 6, 7), (51, 52, 50), (20, 13, 53), (58, 55, 49), (26, 7, 36, 22), (54, 49, 55), (55, 58, 48), (9, 12, 10), (39, 28, 25, 24), (10, 13, 6), (28, 44, 46, 27), (2, 16, 19, 1), (51, 17, 31, 52), (18, 17, 51), (16, 2, 32), (25, 28, 27), (25, 3, 24), (25, 27, 0, 15), (32, 2, 0, 46), (42, 45, 44, 37), (32, 31, 17, 16), (26, 11, 7), (34, 33, 8), (36, 41, 47, 40), (54, 55, 48, 47), (39, 37, 44, 28), (45, 42, 48), (4, 58, 56, 57), (13, 20, 49, 6), (53, 51, 50), (56, 58, 49), (23, 24, 3, 29), (48, 58, 45), (58, 4, 45), (6, 49, 41, 7)])
me_mesh_001.polygons.foreach_set('use_smooth', [True] * 75)
_uv = me_mesh_001.uv_layers.new(name='UVMap')
_uv.uv.foreach_set('vector', [0.6064, 0.2758, 0.7137, 0.4404, 0.5499, 0.5725, 0.3554, 0.3863, 0.8717, 0.6432, 0.6565, 0.6588, 0.5871, 0.4484, 0.7828, 0.4555, 0.5741, 0.5528, 0.4645, 0.6946, 0.6032, 0.7519, 0.7088, 0.5497, 0.704, 0.2556, 0.7113, 0.4657, 0.9133, 0.2706, 0.2416, 0.6432, 0.3411, 0.5316, 0.3935, 0.6783, 0.5536, 0.4672, 0.5094, 0.2034, 0.2734, 0.1906, 0.3447, 0.4012, 0.5871, 0.4484, 0.4756, 0.3766, 0.4799, 0.1992, 0.6321, 0.2586, 0.7105, 0.4264, 0.3411, 0.5316, 0.2706, 0.4055, 0.5616, 0.5978, 0.3411, 0.5316, 0.7105, 0.4264, 0.5616, 0.5978, 0.3935, 0.6783, 0.3411, 0.5316, 0.704, 0.2556, 0.4749, 0.3414, 0.5391, 0.4645, 0.7113, 0.4657, 0.2612, 0.1758, 0.3623, 0.1056, 0.4799, 0.1992, 0.3213, 0.3338, 0.8717, 0.6432, 0.7779, 0.8209, 0.6565, 0.6588, 0.704, 0.2305, 0.9133, 0.4055, 0.7828, 0.4555, 0.6321, 0.2586, 0.8259, 0.6166, 0.7088, 0.5497, 0.6032, 0.7519, 0.7922, 0.7722, 0.5741, 0.5528, 0.6932, 0.3514, 0.3625, 0.3991, 0.3186, 0.5801, 0.4058, 0.8417, 0.3426, 0.6475, 0.4358, 0.5958, 0.5087, 0.7262, 0.3213, 0.3338, 0.4799, 0.1992, 0.4756, 0.3766, 0.1403, 0.1906, 0.2612, 0.1758, 0.3213, 0.3338, 0.052, 0.4012, 0.6373, 0.5912, 0.5399, 0.7682, 0.8237, 0.8126, 0.902, 0.5717, 1.017, 0.6783, 0.948, 0.8673, 0.7779, 0.8209, 0.8717, 0.6432, 0.3623, 0.2156, 0.2801, 0.3989, 0.4749, 0.3414, 0.5536, 0.4672, 0.3447, 0.4012, 0.3691, 0.529, 0.2801, 0.3989, 0.3623, 0.2156, 0.2612, 0.1477, 0.1403, 0.2734, 0.2801, 0.3989, 0.3199, 0.6311, 0.5391, 0.4645, 0.4749, 0.3414, 0.5094, 0.2034, 0.8094, 0.1796, 0.6253, 0.1031, 0.4799, 0.1324, 0.4749, 0.3414, 0.704, 0.2556, 0.6321, 0.1267, 0.6373, 0.5912, 0.5536, 0.4672, 0.5399, 0.7682, 0.1318, 0.529, 0.3299, 0.5493, 0.1823, 0.6706, 0.5536, 0.4672, 0.8754, 0.3784, 0.8094, 0.1796, 0.5094, 0.2034, 0.8754, 0.3784, 0.5536, 0.4672, 0.6373, 0.5912, 0.902, 0.5717, 0.8259, 0.6166, 0.8391, 0.4245, 0.6932, 0.3514, 0.7088, 0.5497, 0.3186, 0.5801, 0.4645, 0.6946, 0.5741, 0.5528, 0.7922, 0.5851, 0.6032, 0.6842, 0.5499, 0.5725, 0.7137, 0.4404, 0.7088, 0.5497, 0.6932, 0.3514, 0.5741, 0.5528, 0.7113, 0.4657, 0.5391, 0.4645, 0.5869, 0.6552, 0.817, 0.6905, 0.5869, 0.6552, 0.4569, 0.7482, 0.6932, 0.9033, 0.5399, 0.7682, 0.3494, 0.6706, 0.4632, 0.8482, 0.22, 0.8482, 0.1823, 0.6706, 0.3554, 0.8246, 0.7779, 0.2506, 0.7137, 0.4404, 0.6064, 0.2758, 0.4756, 0.3766, 0.5871, 0.4484, 0.4831, 0.6542, 0.3299, 0.5493, 0.948, 0.4689, 0.7922, 0.5851, 0.7137, 0.4404, 0.6064, 0.8635, 0.6565, 0.6588, 0.7779, 0.8209, 0.4262, 0.6314, 0.3645, 0.5968, 0.3554, 0.3863, 0.3213, 0.3338, 0.3299, 0.5493, 0.1318, 0.529, 0.052, 0.4012, 0.22, 0.4632, 0.3554, 0.3863, 0.3645, 0.5968, 0.3645, 0.5968, 0.4262, 0.6314, 0.1872, 0.8237, 0.6321, 0.2586, 0.7828, 0.4555, 0.5871, 0.4484, 0.1755, 0.8094, 0.332, 0.8449, 0.3199, 0.6311, 0.2047, 0.6253, 0.5871, 0.4484, 0.6565, 0.6588, 0.4831, 0.6542, 0.332, 0.21, 0.3625, 0.3991, 0.6932, 0.3514, 0.4569, 0.1071, 0.817, 0.6905, 0.9852, 0.7105, 0.9133, 0.2706, 0.7113, 0.4657, 0.948, 0.8673, 1.026, 0.5978, 0.8259, 0.6166, 0.7922, 0.7722, 0.3935, 0.6783, 0.5616, 0.5978, 0.4689, 0.8673, 0.9852, 0.4264, 0.817, 0.2588, 0.8391, 0.4245, 0.3199, 0.6311, 0.332, 0.8449, 0.4569, 0.7482, 0.3199, 0.6311, 0.2801, 0.3989, 0.2047, 0.6253, 0.3199, 0.6311, 0.4569, 0.7482, 0.5869, 0.6552, 0.5391, 0.4645, 0.8391, 0.8274, 0.817, 0.6905, 0.5869, 0.6552, 0.6932, 0.9033, 0.1474, 0.5717, 0.3186, 0.5801, 0.3625, 0.3991, 0.1057, 0.3784, 0.8391, 0.4245, 0.8259, 0.6166, 1.026, 0.5978, 0.9852, 0.4264, 0.3213, 0.3338, 0.4756, 0.3766, 0.3299, 0.5493, 0.4799, 0.1324, 0.3623, 0.2156, 0.4749, 0.3414, 0.3691, 0.529, 0.3494, 0.6706, 0.5399, 0.7682, 0.5536, 0.4672, 0.22, 0.4632, 0.3645, 0.5968, 0.1872, 0.8237, 0.1225, 0.5399, 0.1755, 0.1796, 0.1057, 0.3784, 0.3625, 0.3991, 0.332, 0.21, 0.3186, 0.5801, 0.1474, 0.5717, 0.1872, 0.8126, 0.4645, 0.6946, 0.4262, 0.881, 0.5499, 0.9228, 0.6032, 0.7519, 0.6565, 0.6588, 0.6064, 0.8635, 0.3554, 0.8246, 0.4831, 0.6542, 0.7779, 0.2506, 0.948, 0.4689, 0.7137, 0.4404, 0.5499, 0.5725, 0.4262, 0.6314, 0.3554, 0.3863, 0.07937, 0.5094, 0.2047, 0.6253, 0.2801, 0.3989, 0.1403, 0.2734, 0.1872, 0.8126, 0.4262, 0.881, 0.3186, 0.5801, 0.4262, 0.881, 0.4645, 0.6946, 0.3186, 0.5801, 0.4831, 0.6542, 0.3554, 0.8246, 0.1823, 0.6706, 0.3299, 0.5493])
me_mesh_001.materials.append(mat_asteroid_material_pixelated_002)
me_mesh_001.update()
me_mesh_002 = bpy.data.meshes.new('Mesh.002')
me_mesh_002.from_pydata([(8.114, 13.76, -30.15), (19.06, -2.915, -26.34), (28.35, 16.86, -21.8), (-18.87, -8.793, -35.95), (-2.653, 23.55, 16.53), (38.53, -13.88, 2.193), (-1.012, -19.04, 12.98), (-14.49, -22.43, 3.752), (-1.731, -13.85, -36.66), (12.1, -32.74, -21.82), (8.134, -32.38, -5.129), (-1.673, -30.95, -11.44), (25.35, -28.0, -4.501), (14.23, -24.78, 13.38), (18.42, -21.4, -24.29), (3.914, -3.02, -34.99), (43.15, 18.62, -7.06), (46.76, 5.517, 8.015), (45.99, -9.265, 15.1), (36.82, -20.08, -8.9), (9.834, -19.62, 31.39), (33.17, -22.63, 12.01), (-38.93, -13.56, -9.28), (-36.53, 0.9283, -26.67), (-25.5, 11.12, -35.5), (-15.37, 11.63, -37.8), (-15.25, -33.46, -15.21), (-3.318, 21.94, -35.14), (-14.31, 30.44, -26.09), (-31.17, -19.83, -27.8), (18.84, 28.83, 3.784), (29.14, 23.02, 9.669), (30.3, 28.9, -7.23), (-11.64, -24.91, -35.28), (-1.292, -32.23, -27.05), (-20.53, -30.89, -29.11), (-31.91, -11.41, 1.968), (-34.21, 33.12, -11.28), (-37.93, 12.18, 7.435), (-28.07, 27.31, -28.77), (-41.2, 4.818, -3.473), (-27.47, -13.15, 14.42), (-30.54, 35.46, 5.719), (6.991, 33.12, 4.056), (-11.62, 37.82, -9.46), (-15.48, 36.98, 6.458), (17.47, 35.57, -13.66), (-32.73, 3.611, 23.0), (-27.04, 28.57, 26.91), (-12.24, -9.9, 27.96), (19.27, -5.139, 35.41), (39.88, -2.638, 31.72), (26.17, 7.588, 23.35), (24.92, -21.84, 27.64), (-24.16, -3.135, 30.04), (-11.44, 8.611, 34.59), (4.86, 6.473, 36.6), (9.548, 16.31, 21.57), (-6.015, 11.66, 32.93)], [], [(20, 50, 56, 49), (21, 13, 10, 12), (43, 4, 57, 30), (14, 1, 19), (21, 5, 18), (40, 23, 29, 22), (10, 11, 34, 9), (16, 5, 19), (17, 5, 16), (17, 18, 5), (14, 8, 15, 1), (35, 33, 34, 26), (21, 53, 13), (14, 19, 12, 9), (31, 30, 57, 52), (43, 46, 44, 45), (21, 12, 19, 5), (26, 34, 11), (29, 35, 26, 22), (38, 47, 48, 42), (18, 51, 53, 21), (33, 3, 8), (40, 22, 36), (3, 33, 35, 29), (3, 25, 15, 8), (23, 39, 24), (34, 8, 14, 9), (38, 40, 47), (36, 7, 41), (40, 37, 39, 23), (37, 40, 38, 42), (31, 32, 46, 30), (45, 4, 43), (52, 57, 56, 50), (30, 46, 43), (1, 15, 0, 2), (0, 27, 46), (47, 41, 54), (54, 41, 49), (53, 50, 20), (11, 10, 6, 7), (51, 52, 50), (20, 13, 53), (58, 55, 49), (26, 7, 36, 22), (54, 49, 55), (55, 58, 48), (9, 12, 10), (39, 28, 25, 24), (10, 13, 6), (28, 44, 46, 27), (2, 16, 19, 1), (51, 17, 31, 52), (18, 17, 51), (16, 2, 32), (25, 28, 27), (25, 3, 24), (25, 27, 0, 15), (32, 2, 0, 46), (42, 45, 44, 37), (32, 31, 17, 16), (26, 11, 7), (34, 33, 8), (36, 41, 47, 40), (54, 55, 48, 47), (39, 37, 44, 28), (45, 42, 48), (4, 58, 56, 57), (13, 20, 49, 6), (53, 51, 50), (56, 58, 49), (23, 24, 3, 29), (48, 58, 45), (58, 4, 45), (6, 49, 41, 7)])
me_mesh_002.polygons.foreach_set('use_smooth', [True] * 75)
_uv = me_mesh_002.uv_layers.new(name='UVMap')
_uv.uv.foreach_set('vector', [0.6064, 0.2758, 0.7137, 0.4404, 0.5499, 0.5725, 0.3554, 0.3863, 0.8717, 0.6432, 0.6565, 0.6588, 0.5871, 0.4484, 0.7828, 0.4555, 0.5741, 0.5528, 0.4645, 0.6946, 0.6032, 0.7519, 0.7088, 0.5497, 0.704, 0.2556, 0.7113, 0.4657, 0.9133, 0.2706, 0.2416, 0.6432, 0.3411, 0.5316, 0.3935, 0.6783, 0.5536, 0.4672, 0.5094, 0.2034, 0.2734, 0.1906, 0.3447, 0.4012, 0.5871, 0.4484, 0.4756, 0.3766, 0.4799, 0.1992, 0.6321, 0.2586, 0.7105, 0.4264, 0.3411, 0.5316, 0.2706, 0.4055, 0.5616, 0.5978, 0.3411, 0.5316, 0.7105, 0.4264, 0.5616, 0.5978, 0.3935, 0.6783, 0.3411, 0.5316, 0.704, 0.2556, 0.4749, 0.3414, 0.5391, 0.4645, 0.7113, 0.4657, 0.2612, 0.1758, 0.3623, 0.1056, 0.4799, 0.1992, 0.3213, 0.3338, 0.8717, 0.6432, 0.7779, 0.8209, 0.6565, 0.6588, 0.704, 0.2305, 0.9133, 0.4055, 0.7828, 0.4555, 0.6321, 0.2586, 0.8259, 0.6166, 0.7088, 0.5497, 0.6032, 0.7519, 0.7922, 0.7722, 0.5741, 0.5528, 0.6932, 0.3514, 0.3625, 0.3991, 0.3186, 0.5801, 0.4058, 0.8417, 0.3426, 0.6475, 0.4358, 0.5958, 0.5087, 0.7262, 0.3213, 0.3338, 0.4799, 0.1992, 0.4756, 0.3766, 0.1403, 0.1906, 0.2612, 0.1758, 0.3213, 0.3338, 0.052, 0.4012, 0.6373, 0.5912, 0.5399, 0.7682, 0.8237, 0.8126, 0.902, 0.5717, 1.017, 0.6783, 0.948, 0.8673, 0.7779, 0.8209, 0.8717, 0.6432, 0.3623, 0.2156, 0.2801, 0.3989, 0.4749, 0.3414, 0.5536, 0.4672, 0.3447, 0.4012, 0.3691, 0.529, 0.2801, 0.3989, 0.3623, 0.2156, 0.2612, 0.1477, 0.1403, 0.2734, 0.2801, 0.3989, 0.3199, 0.6311, 0.5391, 0.4645, 0.4749, 0.3414, 0.5094, 0.2034, 0.8094, 0.1796, 0.6253, 0.1031, 0.4799, 0.1324, 0.4749, 0.3414, 0.704, 0.2556, 0.6321, 0.1267, 0.6373, 0.5912, 0.5536, 0.4672, 0.5399, 0.7682, 0.1318, 0.529, 0.3299, 0.5493, 0.1823, 0.6706, 0.5536, 0.4672, 0.8754, 0.3784, 0.8094, 0.1796, 0.5094, 0.2034, 0.8754, 0.3784, 0.5536, 0.4672, 0.6373, 0.5912, 0.902, 0.5717, 0.8259, 0.6166, 0.8391, 0.4245, 0.6932, 0.3514, 0.7088, 0.5497, 0.3186, 0.5801, 0.4645, 0.6946, 0.5741, 0.5528, 0.7922, 0.5851, 0.6032, 0.6842, 0.5499, 0.5725, 0.7137, 0.4404, 0.7088, 0.5497, 0.6932, 0.3514, 0.5741, 0.5528, 0.7113, 0.4657, 0.5391, 0.4645, 0.5869, 0.6552, 0.817, 0.6905, 0.5869, 0.6552, 0.4569, 0.7482, 0.6932, 0.9033, 0.5399, 0.7682, 0.3494, 0.6706, 0.4632, 0.8482, 0.22, 0.8482, 0.1823, 0.6706, 0.3554, 0.8246, 0.7779, 0.2506, 0.7137, 0.4404, 0.6064, 0.2758, 0.4756, 0.3766, 0.5871, 0.4484, 0.4831, 0.6542, 0.3299, 0.5493, 0.948, 0.4689, 0.7922, 0.5851, 0.7137, 0.4404, 0.6064, 0.8635, 0.6565, 0.6588, 0.7779, 0.8209, 0.4262, 0.6314, 0.3645, 0.5968, 0.3554, 0.3863, 0.3213, 0.3338, 0.3299, 0.5493, 0.1318, 0.529, 0.052, 0.4012, 0.22, 0.4632, 0.3554, 0.3863, 0.3645, 0.5968, 0.3645, 0.5968, 0.4262, 0.6314, 0.1872, 0.8237, 0.6321, 0.2586, 0.7828, 0.4555, 0.5871, 0.4484, 0.1755, 0.8094, 0.332, 0.8449, 0.3199, 0.6311, 0.2047, 0.6253, 0.5871, 0.4484, 0.6565, 0.6588, 0.4831, 0.6542, 0.332, 0.21, 0.3625, 0.3991, 0.6932, 0.3514, 0.4569, 0.1071, 0.817, 0.6905, 0.9852, 0.7105, 0.9133, 0.2706, 0.7113, 0.4657, 0.948, 0.8673, 1.026, 0.5978, 0.8259, 0.6166, 0.7922, 0.7722, 0.3935, 0.6783, 0.5616, 0.5978, 0.4689, 0.8673, 0.9852, 0.4264, 0.817, 0.2588, 0.8391, 0.4245, 0.3199, 0.6311, 0.332, 0.8449, 0.4569, 0.7482, 0.3199, 0.6311, 0.2801, 0.3989, 0.2047, 0.6253, 0.3199, 0.6311, 0.4569, 0.7482, 0.5869, 0.6552, 0.5391, 0.4645, 0.8391, 0.8274, 0.817, 0.6905, 0.5869, 0.6552, 0.6932, 0.9033, 0.1474, 0.5717, 0.3186, 0.5801, 0.3625, 0.3991, 0.1057, 0.3784, 0.8391, 0.4245, 0.8259, 0.6166, 1.026, 0.5978, 0.9852, 0.4264, 0.3213, 0.3338, 0.4756, 0.3766, 0.3299, 0.5493, 0.4799, 0.1324, 0.3623, 0.2156, 0.4749, 0.3414, 0.3691, 0.529, 0.3494, 0.6706, 0.5399, 0.7682, 0.5536, 0.4672, 0.22, 0.4632, 0.3645, 0.5968, 0.1872, 0.8237, 0.1225, 0.5399, 0.1755, 0.1796, 0.1057, 0.3784, 0.3625, 0.3991, 0.332, 0.21, 0.3186, 0.5801, 0.1474, 0.5717, 0.1872, 0.8126, 0.4645, 0.6946, 0.4262, 0.881, 0.5499, 0.9228, 0.6032, 0.7519, 0.6565, 0.6588, 0.6064, 0.8635, 0.3554, 0.8246, 0.4831, 0.6542, 0.7779, 0.2506, 0.948, 0.4689, 0.7137, 0.4404, 0.5499, 0.5725, 0.4262, 0.6314, 0.3554, 0.3863, 0.07937, 0.5094, 0.2047, 0.6253, 0.2801, 0.3989, 0.1403, 0.2734, 0.1872, 0.8126, 0.4262, 0.881, 0.3186, 0.5801, 0.4262, 0.881, 0.4645, 0.6946, 0.3186, 0.5801, 0.4831, 0.6542, 0.3554, 0.8246, 0.1823, 0.6706, 0.3299, 0.5493])
me_mesh_002.materials.append(mat_asteroid_material_pixelated_003)
me_mesh_002.update()
me_mesh_004 = bpy.data.meshes.new('Mesh.004')
me_mesh_004.from_pydata([(8.114, 13.76, -30.15), (19.06, -2.915, -26.34), (28.35, 16.86, -21.8), (-18.87, -8.793, -35.95), (-2.653, 23.55, 16.53), (38.53, -13.88, 2.193), (-1.012, -19.04, 12.98), (-14.49, -22.43, 3.752), (-1.731, -13.85, -36.66), (12.1, -32.74, -21.82), (8.134, -32.38, -5.129), (-1.673, -30.95, -11.44), (25.35, -28.0, -4.501), (14.23, -24.78, 13.38), (18.42, -21.4, -24.29), (3.914, -3.02, -34.99), (43.15, 18.62, -7.06), (46.76, 5.517, 8.015), (45.99, -9.265, 15.1), (36.82, -20.08, -8.9), (9.834, -19.62, 31.39), (33.17, -22.63, 12.01), (-38.93, -13.56, -9.28), (-36.53, 0.9283, -26.67), (-25.5, 11.12, -35.5), (-15.37, 11.63, -37.8), (-15.25, -33.46, -15.21), (-3.318, 21.94, -35.14), (-14.31, 30.44, -26.09), (-31.17, -19.83, -27.8), (18.84, 28.83, 3.784), (29.14, 23.02, 9.669), (30.3, 28.9, -7.23), (-11.64, -24.91, -35.28), (-1.292, -32.23, -27.05), (-20.53, -30.89, -29.11), (-31.91, -11.41, 1.968), (-34.21, 33.12, -11.28), (-37.93, 12.18, 7.435), (-28.07, 27.31, -28.77), (-41.2, 4.818, -3.473), (-27.47, -13.15, 14.42), (-30.54, 35.46, 5.719), (6.991, 33.12, 4.056), (-11.62, 37.82, -9.46), (-15.48, 36.98, 6.458), (17.47, 35.57, -13.66), (-32.73, 3.611, 23.0), (-27.04, 28.57, 26.91), (-12.24, -9.9, 27.96), (19.27, -5.139, 35.41), (39.88, -2.638, 31.72), (26.17, 7.588, 23.35), (24.92, -21.84, 27.64), (-24.16, -3.135, 30.04), (-11.44, 8.611, 34.59), (4.86, 6.473, 36.6), (9.548, 16.31, 21.57), (-6.015, 11.66, 32.93)], [], [(20, 50, 56, 49), (21, 13, 10, 12), (43, 4, 57, 30), (14, 1, 19), (21, 5, 18), (40, 23, 29, 22), (10, 11, 34, 9), (16, 5, 19), (17, 5, 16), (17, 18, 5), (14, 8, 15, 1), (35, 33, 34, 26), (21, 53, 13), (14, 19, 12, 9), (31, 30, 57, 52), (43, 46, 44, 45), (21, 12, 19, 5), (26, 34, 11), (29, 35, 26, 22), (38, 47, 48, 42), (18, 51, 53, 21), (33, 3, 8), (40, 22, 36), (3, 33, 35, 29), (3, 25, 15, 8), (23, 39, 24), (34, 8, 14, 9), (38, 40, 47), (36, 7, 41), (40, 37, 39, 23), (37, 40, 38, 42), (31, 32, 46, 30), (45, 4, 43), (52, 57, 56, 50), (30, 46, 43), (1, 15, 0, 2), (0, 27, 46), (47, 41, 54), (54, 41, 49), (53, 50, 20), (11, 10, 6, 7), (51, 52, 50), (20, 13, 53), (58, 55, 49), (26, 7, 36, 22), (54, 49, 55), (55, 58, 48), (9, 12, 10), (39, 28, 25, 24), (10, 13, 6), (28, 44, 46, 27), (2, 16, 19, 1), (51, 17, 31, 52), (18, 17, 51), (16, 2, 32), (25, 28, 27), (25, 3, 24), (25, 27, 0, 15), (32, 2, 0, 46), (42, 45, 44, 37), (32, 31, 17, 16), (26, 11, 7), (34, 33, 8), (36, 41, 47, 40), (54, 55, 48, 47), (39, 37, 44, 28), (45, 42, 48), (4, 58, 56, 57), (13, 20, 49, 6), (53, 51, 50), (56, 58, 49), (23, 24, 3, 29), (48, 58, 45), (58, 4, 45), (6, 49, 41, 7)])
me_mesh_004.polygons.foreach_set('use_smooth', [True] * 75)
_uv = me_mesh_004.uv_layers.new(name='UVMap')
_uv.uv.foreach_set('vector', [0.0002104, 0.5857, 0.09393, 0.5703, 0.1204, 0.6685, 0.0002104, 0.7183, 0.1117, 0.4007, 0.1, 0.2971, 0.2003, 0.2595, 0.2006, 0.3542, 0.5365, 0.2414, 0.4555, 0.2106, 0.4485, 0.2828, 0.5569, 0.3032, 0.4289, 0.5791, 0.5305, 0.5827, 0.4432, 0.4787, 0.7843, 0.6597, 0.8005, 0.5893, 0.8568, 0.6394, 0.8394, 0.1686, 0.8383, 0.03935, 0.7266, 0.01542, 0.7447, 0.1213, 0.2003, 0.2595, 0.2329, 0.2043, 0.3186, 0.203, 0.2929, 0.2777, 0.9326, 0.4589, 0.8005, 0.5893, 0.7413, 0.5523, 0.9093, 0.5662, 0.8005, 0.5893, 0.9326, 0.4589, 0.9093, 0.5662, 0.8568, 0.6394, 0.8005, 0.5893, 0.4289, 0.5791, 0.4626, 0.6925, 0.5241, 0.6657, 0.5305, 0.5827, 0.3258, 0.09693, 0.3616, 0.1444, 0.3186, 0.203, 0.2506, 0.129, 0.1117, 0.4007, 0.02402, 0.3588, 0.1, 0.2971, 0.3078, 0.3119, 0.2273, 0.4163, 0.2006, 0.3542, 0.2929, 0.2777, 0.5424, 0.3668, 0.5569, 0.3032, 0.4485, 0.2828, 0.4657, 0.373, 0.5365, 0.2414, 0.6464, 0.2681, 0.5779, 0.1219, 0.488, 0.127, 0.1807, 0.5691, 0.1995, 0.4722, 0.251, 0.4722, 0.2512, 0.5445, 0.2506, 0.129, 0.3186, 0.203, 0.2329, 0.2043, 0.3163, 0.03882, 0.3258, 0.09693, 0.2506, 0.129, 0.2129, 0.0002104, 0.87, 0.2341, 0.8102, 0.3113, 0.9423, 0.3539, 0.9978, 0.2448, 0.09746, 0.4718, 0.004868, 0.4419, 0.02402, 0.3588, 0.1117, 0.4007, 0.3982, 0.7425, 0.4837, 0.7883, 0.4626, 0.6925, 0.8394, 0.1686, 0.7447, 0.1213, 0.7467, 0.1842, 0.4837, 0.7883, 0.3982, 0.7425, 0.362, 0.789, 0.4185, 0.8515, 0.4837, 0.7883, 0.5971, 0.777, 0.5241, 0.6657, 0.4626, 0.6925, 0.8383, 0.03935, 0.9833, 0.05066, 0.9012, 0.0002105, 0.362, 0.683, 0.4626, 0.6925, 0.4289, 0.5791, 0.3644, 0.6094, 0.87, 0.2341, 0.8394, 0.1686, 0.8102, 0.3113, 0.1527, 0.04121, 0.1467, 0.1373, 0.08526, 0.06828, 0.8394, 0.1686, 0.9998, 0.1505, 0.9833, 0.05066, 0.8383, 0.03935, 0.9998, 0.1505, 0.8394, 0.1686, 0.87, 0.2341, 0.9978, 0.2448, 0.5424, 0.3668, 0.6331, 0.3458, 0.6464, 0.2681, 0.5569, 0.3032, 0.488, 0.127, 0.4555, 0.2106, 0.5365, 0.2414, 0.1732, 0.5638, 0.1802, 0.6667, 0.1204, 0.6685, 0.09393, 0.5703, 0.5569, 0.3032, 0.6464, 0.2681, 0.5365, 0.2414, 0.5305, 0.5827, 0.5241, 0.6657, 0.6177, 0.6491, 0.6425, 0.5393, 0.6177, 0.6491, 0.6581, 0.7149, 0.7409, 0.6062, 0.8102, 0.3113, 0.7266, 0.2503, 0.7675, 0.3437, 0.0002104, 0.08985, 0.08526, 0.06828, 0.01422, 0.1548, 0.02243, 0.505, 0.09393, 0.5703, 0.0002104, 0.5857, 0.2329, 0.2043, 0.2003, 0.2595, 0.09892, 0.2132, 0.1467, 0.1373, 0.1521, 0.4722, 0.1732, 0.5638, 0.09393, 0.5703, 0.0002104, 0.2768, 0.1, 0.2971, 0.02402, 0.3588, 0.1224, 0.7347, 0.09507, 0.7552, 0.0002104, 0.7183, 0.2506, 0.129, 0.1467, 0.1373, 0.1527, 0.04121, 0.2129, 0.0002104, 0.007844, 0.7932, 0.0002104, 0.7183, 0.09507, 0.7552, 0.09507, 0.7552, 0.1224, 0.7347, 0.1609, 0.8779, 0.2929, 0.2777, 0.2006, 0.3542, 0.2003, 0.2595, 0.6781, 0.8526, 0.7005, 0.7784, 0.5971, 0.777, 0.5904, 0.8323, 0.2003, 0.2595, 0.1, 0.2971, 0.09892, 0.2132, 0.661, 0.0812, 0.5779, 0.1219, 0.6464, 0.2681, 0.7261, 0.1245, 0.6425, 0.5393, 0.6578, 0.4589, 0.4432, 0.4787, 0.5305, 0.5827, 0.4436, 0.4585, 0.5793, 0.4568, 0.5424, 0.3668, 0.4657, 0.373, 0.8568, 0.6394, 0.9093, 0.5662, 0.9326, 0.7019, 0.6527, 0.4137, 0.7066, 0.3124, 0.6331, 0.3458, 0.5971, 0.777, 0.7005, 0.7784, 0.6581, 0.7149, 0.5971, 0.777, 0.4837, 0.7883, 0.5904, 0.8323, 0.5971, 0.777, 0.6581, 0.7149, 0.6177, 0.6491, 0.5241, 0.6657, 0.7092, 0.5333, 0.6425, 0.5393, 0.6177, 0.6491, 0.7409, 0.6062, 0.4678, 0.04668, 0.488, 0.127, 0.5779, 0.1219, 0.5513, 0.0002104, 0.6331, 0.3458, 0.5424, 0.3668, 0.5793, 0.4568, 0.6527, 0.4137, 0.2506, 0.129, 0.2329, 0.2043, 0.1467, 0.1373, 0.362, 0.683, 0.3982, 0.7425, 0.4626, 0.6925, 0.7467, 0.1842, 0.7266, 0.2503, 0.8102, 0.3113, 0.8394, 0.1686, 0.007844, 0.7932, 0.09507, 0.7552, 0.1609, 0.8779, 0.02279, 0.8512, 0.6531, 0.00458, 0.5513, 0.0002104, 0.5779, 0.1219, 0.661, 0.0812, 0.488, 0.127, 0.4678, 0.04668, 0.362, 0.09895, 0.4555, 0.2106, 0.3639, 0.2191, 0.362, 0.2822, 0.4485, 0.2828, 0.1, 0.2971, 0.0002104, 0.2768, 0.01422, 0.1548, 0.09892, 0.2132, 0.02243, 0.505, 0.1521, 0.4722, 0.09393, 0.5703, 0.1204, 0.6685, 0.1224, 0.7347, 0.0002104, 0.7183, 0.5303, 0.8889, 0.5904, 0.8323, 0.4837, 0.7883, 0.4185, 0.8515, 0.362, 0.09895, 0.3639, 0.2191, 0.488, 0.127, 0.3639, 0.2191, 0.4555, 0.2106, 0.488, 0.127, 0.09892, 0.2132, 0.01422, 0.1548, 0.08526, 0.06828, 0.1467, 0.1373])
me_mesh_004.materials.append(mat_asteroid_material_pixelated_005)
me_mesh_004.update()
me_mesh_005 = bpy.data.meshes.new('Mesh.005')
me_mesh_005.from_pydata([(8.114, 13.76, -30.15), (19.06, -2.915, -26.34), (28.35, 16.86, -21.8), (-18.87, -8.793, -35.95), (-2.653, 23.55, 16.53), (38.53, -13.88, 2.193), (-1.012, -19.04, 12.98), (-14.49, -22.43, 3.752), (-1.731, -13.85, -36.66), (12.1, -32.74, -21.82), (8.134, -32.38, -5.129), (-1.673, -30.95, -11.44), (25.35, -28.0, -4.501), (14.23, -24.78, 13.38), (18.42, -21.4, -24.29), (3.914, -3.02, -34.99), (43.15, 18.62, -7.06), (46.76, 5.517, 8.015), (45.99, -9.265, 15.1), (36.82, -20.08, -8.9), (9.834, -19.62, 31.39), (33.17, -22.63, 12.01), (-38.93, -13.56, -9.28), (-36.53, 0.9283, -26.67), (-25.5, 11.12, -35.5), (-15.37, 11.63, -37.8), (-15.25, -33.46, -15.21), (-3.318, 21.94, -35.14), (-14.31, 30.44, -26.09), (-31.17, -19.83, -27.8), (18.84, 28.83, 3.784), (29.14, 23.02, 9.669), (30.3, 28.9, -7.23), (-11.64, -24.91, -35.28), (-1.292, -32.23, -27.05), (-20.53, -30.89, -29.11), (-31.91, -11.41, 1.968), (-34.21, 33.12, -11.28), (-37.93, 12.18, 7.435), (-28.07, 27.31, -28.77), (-41.2, 4.818, -3.473), (-27.47, -13.15, 14.42), (-30.54, 35.46, 5.719), (6.991, 33.12, 4.056), (-11.62, 37.82, -9.46), (-15.48, 36.98, 6.458), (17.47, 35.57, -13.66), (-32.73, 3.611, 23.0), (-27.04, 28.57, 26.91), (-12.24, -9.9, 27.96), (19.27, -5.139, 35.41), (39.88, -2.638, 31.72), (26.17, 7.588, 23.35), (24.92, -21.84, 27.64), (-24.16, -3.135, 30.04), (-11.44, 8.611, 34.59), (4.86, 6.473, 36.6), (9.548, 16.31, 21.57), (-6.015, 11.66, 32.93)], [], [(20, 50, 56, 49), (21, 13, 10, 12), (43, 4, 57, 30), (14, 1, 19), (21, 5, 18), (40, 23, 29, 22), (10, 11, 34, 9), (16, 5, 19), (17, 5, 16), (17, 18, 5), (14, 8, 15, 1), (35, 33, 34, 26), (21, 53, 13), (14, 19, 12, 9), (31, 30, 57, 52), (43, 46, 44, 45), (21, 12, 19, 5), (26, 34, 11), (29, 35, 26, 22), (38, 47, 48, 42), (18, 51, 53, 21), (33, 3, 8), (40, 22, 36), (3, 33, 35, 29), (3, 25, 15, 8), (23, 39, 24), (34, 8, 14, 9), (38, 40, 47), (36, 7, 41), (40, 37, 39, 23), (37, 40, 38, 42), (31, 32, 46, 30), (45, 4, 43), (52, 57, 56, 50), (30, 46, 43), (1, 15, 0, 2), (0, 27, 46), (47, 41, 54), (54, 41, 49), (53, 50, 20), (11, 10, 6, 7), (51, 52, 50), (20, 13, 53), (58, 55, 49), (26, 7, 36, 22), (54, 49, 55), (55, 58, 48), (9, 12, 10), (39, 28, 25, 24), (10, 13, 6), (28, 44, 46, 27), (2, 16, 19, 1), (51, 17, 31, 52), (18, 17, 51), (16, 2, 32), (25, 28, 27), (25, 3, 24), (25, 27, 0, 15), (32, 2, 0, 46), (42, 45, 44, 37), (32, 31, 17, 16), (26, 11, 7), (34, 33, 8), (36, 41, 47, 40), (54, 55, 48, 47), (39, 37, 44, 28), (45, 42, 48), (4, 58, 56, 57), (13, 20, 49, 6), (53, 51, 50), (56, 58, 49), (23, 24, 3, 29), (48, 58, 45), (58, 4, 45), (6, 49, 41, 7)])
me_mesh_005.polygons.foreach_set('use_smooth', [True] * 75)
_uv = me_mesh_005.uv_layers.new(name='UVMap')
_uv.uv.foreach_set('vector', [0.6064, 0.2758, 0.7137, 0.4404, 0.5499, 0.5725, 0.3554, 0.3863, 0.8717, 0.6432, 0.6565, 0.6588, 0.5871, 0.4484, 0.7828, 0.4555, 0.5741, 0.5528, 0.4645, 0.6946, 0.6032, 0.7519, 0.7088, 0.5497, 0.704, 0.2556, 0.7113, 0.4657, 0.9133, 0.2706, 0.2416, 0.6432, 0.3411, 0.5316, 0.3935, 0.6783, 0.5536, 0.4672, 0.5094, 0.2034, 0.2734, 0.1906, 0.3447, 0.4012, 0.5871, 0.4484, 0.4756, 0.3766, 0.4799, 0.1992, 0.6321, 0.2586, 0.7105, 0.4264, 0.3411, 0.5316, 0.2706, 0.4055, 0.5616, 0.5978, 0.3411, 0.5316, 0.7105, 0.4264, 0.5616, 0.5978, 0.3935, 0.6783, 0.3411, 0.5316, 0.704, 0.2556, 0.4749, 0.3414, 0.5391, 0.4645, 0.7113, 0.4657, 0.2612, 0.1758, 0.3623, 0.1056, 0.4799, 0.1992, 0.3213, 0.3338, 0.8717, 0.6432, 0.7779, 0.8209, 0.6565, 0.6588, 0.704, 0.2305, 0.9133, 0.4055, 0.7828, 0.4555, 0.6321, 0.2586, 0.8259, 0.6166, 0.7088, 0.5497, 0.6032, 0.7519, 0.7922, 0.7722, 0.5741, 0.5528, 0.6932, 0.3514, 0.3625, 0.3991, 0.3186, 0.5801, 0.4058, 0.8417, 0.3426, 0.6475, 0.4358, 0.5958, 0.5087, 0.7262, 0.3213, 0.3338, 0.4799, 0.1992, 0.4756, 0.3766, 0.1403, 0.1906, 0.2612, 0.1758, 0.3213, 0.3338, 0.052, 0.4012, 0.6373, 0.5912, 0.5399, 0.7682, 0.8237, 0.8126, 0.902, 0.5717, 1.017, 0.6783, 0.948, 0.8673, 0.7779, 0.8209, 0.8717, 0.6432, 0.3623, 0.2156, 0.2801, 0.3989, 0.4749, 0.3414, 0.5536, 0.4672, 0.3447, 0.4012, 0.3691, 0.529, 0.2801, 0.3989, 0.3623, 0.2156, 0.2612, 0.1477, 0.1403, 0.2734, 0.2801, 0.3989, 0.3199, 0.6311, 0.5391, 0.4645, 0.4749, 0.3414, 0.5094, 0.2034, 0.8094, 0.1796, 0.6253, 0.1031, 0.4799, 0.1324, 0.4749, 0.3414, 0.704, 0.2556, 0.6321, 0.1267, 0.6373, 0.5912, 0.5536, 0.4672, 0.5399, 0.7682, 0.1318, 0.529, 0.3299, 0.5493, 0.1823, 0.6706, 0.5536, 0.4672, 0.8754, 0.3784, 0.8094, 0.1796, 0.5094, 0.2034, 0.8754, 0.3784, 0.5536, 0.4672, 0.6373, 0.5912, 0.902, 0.5717, 0.8259, 0.6166, 0.8391, 0.4245, 0.6932, 0.3514, 0.7088, 0.5497, 0.3186, 0.5801, 0.4645, 0.6946, 0.5741, 0.5528, 0.7922, 0.5851, 0.6032, 0.6842, 0.5499, 0.5725, 0.7137, 0.4404, 0.7088, 0.5497, 0.6932, 0.3514, 0.5741, 0.5528, 0.7113, 0.4657, 0.5391, 0.4645, 0.5869, 0.6552, 0.817, 0.6905, 0.5869, 0.6552, 0.4569, 0.7482, 0.6932, 0.9033, 0.5399, 0.7682, 0.3494, 0.6706, 0.4632, 0.8482, 0.22, 0.8482, 0.1823, 0.6706, 0.3554, 0.8246, 0.7779, 0.2506, 0.7137, 0.4404, 0.6064, 0.2758, 0.4756, 0.3766, 0.5871, 0.4484, 0.4831, 0.6542, 0.3299, 0.5493, 0.948, 0.4689, 0.7922, 0.5851, 0.7137, 0.4404, 0.6064, 0.8635, 0.6565, 0.6588, 0.7779, 0.8209, 0.4262, 0.6314, 0.3645, 0.5968, 0.3554, 0.3863, 0.3213, 0.3338, 0.3299, 0.5493, 0.1318, 0.529, 0.052, 0.4012, 0.22, 0.4632, 0.3554, 0.3863, 0.3645, 0.5968, 0.3645, 0.5968, 0.4262, 0.6314, 0.1872, 0.8237, 0.6321, 0.2586, 0.7828, 0.4555, 0.5871, 0.4484, 0.1755, 0.8094, 0.332, 0.8449, 0.3199, 0.6311, 0.2047, 0.6253, 0.5871, 0.4484, 0.6565, 0.6588, 0.4831, 0.6542, 0.332, 0.21, 0.3625, 0.3991, 0.6932, 0.3514, 0.4569, 0.1071, 0.817, 0.6905, 0.9852, 0.7105, 0.9133, 0.2706, 0.7113, 0.4657, 0.948, 0.8673, 1.026, 0.5978, 0.8259, 0.6166, 0.7922, 0.7722, 0.3935, 0.6783, 0.5616, 0.5978, 0.4689, 0.8673, 0.9852, 0.4264, 0.817, 0.2588, 0.8391, 0.4245, 0.3199, 0.6311, 0.332, 0.8449, 0.4569, 0.7482, 0.3199, 0.6311, 0.2801, 0.3989, 0.2047, 0.6253, 0.3199, 0.6311, 0.4569, 0.7482, 0.5869, 0.6552, 0.5391, 0.4645, 0.8391, 0.8274, 0.817, 0.6905, 0.5869, 0.6552, 0.6932, 0.9033, 0.1474, 0.5717, 0.3186, 0.5801, 0.3625, 0.3991, 0.1057, 0.3784, 0.8391, 0.4245, 0.8259, 0.6166, 1.026, 0.5978, 0.9852, 0.4264, 0.3213, 0.3338, 0.4756, 0.3766, 0.3299, 0.5493, 0.4799, 0.1324, 0.3623, 0.2156, 0.4749, 0.3414, 0.3691, 0.529, 0.3494, 0.6706, 0.5399, 0.7682, 0.5536, 0.4672, 0.22, 0.4632, 0.3645, 0.5968, 0.1872, 0.8237, 0.1225, 0.5399, 0.1755, 0.1796, 0.1057, 0.3784, 0.3625, 0.3991, 0.332, 0.21, 0.3186, 0.5801, 0.1474, 0.5717, 0.1872, 0.8126, 0.4645, 0.6946, 0.4262, 0.881, 0.5499, 0.9228, 0.6032, 0.7519, 0.6565, 0.6588, 0.6064, 0.8635, 0.3554, 0.8246, 0.4831, 0.6542, 0.7779, 0.2506, 0.948, 0.4689, 0.7137, 0.4404, 0.5499, 0.5725, 0.4262, 0.6314, 0.3554, 0.3863, 0.07937, 0.5094, 0.2047, 0.6253, 0.2801, 0.3989, 0.1403, 0.2734, 0.1872, 0.8126, 0.4262, 0.881, 0.3186, 0.5801, 0.4262, 0.881, 0.4645, 0.6946, 0.3186, 0.5801, 0.4831, 0.6542, 0.3554, 0.8246, 0.1823, 0.6706, 0.3299, 0.5493])
me_mesh_005.materials.append(mat_asteroid_material_pixelated_006)
me_mesh_005.update()
me_mesh_006 = bpy.data.meshes.new('Mesh.006')
me_mesh_006.from_pydata([(8.114, 13.76, -30.15), (19.06, -2.915, -26.34), (28.35, 16.86, -21.8), (-18.87, -8.793, -35.95), (-2.653, 23.55, 16.53), (38.53, -13.88, 2.193), (-1.012, -19.04, 12.98), (-14.49, -22.43, 3.752), (-1.731, -13.85, -36.66), (12.1, -32.74, -21.82), (8.134, -32.38, -5.129), (-1.673, -30.95, -11.44), (25.35, -28.0, -4.501), (14.23, -24.78, 13.38), (18.42, -21.4, -24.29), (3.914, -3.02, -34.99), (43.15, 18.62, -7.06), (46.76, 5.517, 8.015), (45.99, -9.265, 15.1), (36.82, -20.08, -8.9), (9.834, -19.62, 31.39), (33.17, -22.63, 12.01), (-38.93, -13.56, -9.28), (-36.53, 0.9283, -26.67), (-25.5, 11.12, -35.5), (-15.37, 11.63, -37.8), (-15.25, -33.46, -15.21), (-3.318, 21.94, -35.14), (-14.31, 30.44, -26.09), (-31.17, -19.83, -27.8), (18.84, 28.83, 3.784), (29.14, 23.02, 9.669), (30.3, 28.9, -7.23), (-11.64, -24.91, -35.28), (-1.292, -32.23, -27.05), (-20.53, -30.89, -29.11), (-31.91, -11.41, 1.968), (-34.21, 33.12, -11.28), (-37.93, 12.18, 7.435), (-28.07, 27.31, -28.77), (-41.2, 4.818, -3.473), (-27.47, -13.15, 14.42), (-30.54, 35.46, 5.719), (6.991, 33.12, 4.056), (-11.62, 37.82, -9.46), (-15.48, 36.98, 6.458), (17.47, 35.57, -13.66), (-32.73, 3.611, 23.0), (-27.04, 28.57, 26.91), (-12.24, -9.9, 27.96), (19.27, -5.139, 35.41), (39.88, -2.638, 31.72), (26.17, 7.588, 23.35), (24.92, -21.84, 27.64), (-24.16, -3.135, 30.04), (-11.44, 8.611, 34.59), (4.86, 6.473, 36.6), (9.548, 16.31, 21.57), (-6.015, 11.66, 32.93)], [], [(20, 50, 56, 49), (21, 13, 10, 12), (43, 4, 57, 30), (14, 1, 19), (21, 5, 18), (40, 23, 29, 22), (10, 11, 34, 9), (16, 5, 19), (17, 5, 16), (17, 18, 5), (14, 8, 15, 1), (35, 33, 34, 26), (21, 53, 13), (14, 19, 12, 9), (31, 30, 57, 52), (43, 46, 44, 45), (21, 12, 19, 5), (26, 34, 11), (29, 35, 26, 22), (38, 47, 48, 42), (18, 51, 53, 21), (33, 3, 8), (40, 22, 36), (3, 33, 35, 29), (3, 25, 15, 8), (23, 39, 24), (34, 8, 14, 9), (38, 40, 47), (36, 7, 41), (40, 37, 39, 23), (37, 40, 38, 42), (31, 32, 46, 30), (45, 4, 43), (52, 57, 56, 50), (30, 46, 43), (1, 15, 0, 2), (0, 27, 46), (47, 41, 54), (54, 41, 49), (53, 50, 20), (11, 10, 6, 7), (51, 52, 50), (20, 13, 53), (58, 55, 49), (26, 7, 36, 22), (54, 49, 55), (55, 58, 48), (9, 12, 10), (39, 28, 25, 24), (10, 13, 6), (28, 44, 46, 27), (2, 16, 19, 1), (51, 17, 31, 52), (18, 17, 51), (16, 2, 32), (25, 28, 27), (25, 3, 24), (25, 27, 0, 15), (32, 2, 0, 46), (42, 45, 44, 37), (32, 31, 17, 16), (26, 11, 7), (34, 33, 8), (36, 41, 47, 40), (54, 55, 48, 47), (39, 37, 44, 28), (45, 42, 48), (4, 58, 56, 57), (13, 20, 49, 6), (53, 51, 50), (56, 58, 49), (23, 24, 3, 29), (48, 58, 45), (58, 4, 45), (6, 49, 41, 7)])
me_mesh_006.polygons.foreach_set('use_smooth', [True] * 75)
_uv = me_mesh_006.uv_layers.new(name='UVMap')
_uv.uv.foreach_set('vector', [0.6064, 0.2758, 0.7137, 0.4404, 0.5499, 0.5725, 0.3554, 0.3863, 0.8717, 0.6432, 0.6565, 0.6588, 0.5871, 0.4484, 0.7828, 0.4555, 0.5741, 0.5528, 0.4645, 0.6946, 0.6032, 0.7519, 0.7088, 0.5497, 0.704, 0.2556, 0.7113, 0.4657, 0.9133, 0.2706, 0.2416, 0.6432, 0.3411, 0.5316, 0.3935, 0.6783, 0.5536, 0.4672, 0.5094, 0.2034, 0.2734, 0.1906, 0.3447, 0.4012, 0.5871, 0.4484, 0.4756, 0.3766, 0.4799, 0.1992, 0.6321, 0.2586, 0.7105, 0.4264, 0.3411, 0.5316, 0.2706, 0.4055, 0.5616, 0.5978, 0.3411, 0.5316, 0.7105, 0.4264, 0.5616, 0.5978, 0.3935, 0.6783, 0.3411, 0.5316, 0.704, 0.2556, 0.4749, 0.3414, 0.5391, 0.4645, 0.7113, 0.4657, 0.2612, 0.1758, 0.3623, 0.1056, 0.4799, 0.1992, 0.3213, 0.3338, 0.8717, 0.6432, 0.7779, 0.8209, 0.6565, 0.6588, 0.704, 0.2305, 0.9133, 0.4055, 0.7828, 0.4555, 0.6321, 0.2586, 0.8259, 0.6166, 0.7088, 0.5497, 0.6032, 0.7519, 0.7922, 0.7722, 0.5741, 0.5528, 0.6932, 0.3514, 0.3625, 0.3991, 0.3186, 0.5801, 0.2416, 0.6432, 0.1805, 0.4555, 0.2706, 0.4055, 0.3411, 0.5316, 0.3213, 0.3338, 0.4799, 0.1992, 0.4756, 0.3766, 0.1403, 0.1906, 0.2612, 0.1758, 0.3213, 0.3338, 0.052, 0.4012, 0.6373, 0.5912, 0.5399, 0.7682, 0.8237, 0.8126, 0.902, 0.5717, 1.017, 0.6783, 0.948, 0.8673, 0.7779, 0.8209, 0.8717, 0.6432, 0.3623, 0.2156, 0.2801, 0.3989, 0.4749, 0.3414, 0.5536, 0.4672, 0.3447, 0.4012, 0.3691, 0.529, 0.2801, 0.3989, 0.3623, 0.2156, 0.2612, 0.1477, 0.1403, 0.2734, 0.2801, 0.3989, 0.3199, 0.6311, 0.5391, 0.4645, 0.4749, 0.3414, 0.5094, 0.2034, 0.8094, 0.1796, 0.6253, 0.1031, 0.4799, 0.1324, 0.4749, 0.3414, 0.704, 0.2556, 0.6321, 0.1267, 0.6373, 0.5912, 0.5536, 0.4672, 0.5399, 0.7682, 0.1318, 0.529, 0.3299, 0.5493, 0.1823, 0.6706, 0.5536, 0.4672, 0.8754, 0.3784, 0.8094, 0.1796, 0.5094, 0.2034, 0.8754, 0.3784, 0.5536, 0.4672, 0.6373, 0.5912, 0.902, 0.5717, 0.8259, 0.6166, 0.8391, 0.4245, 0.6932, 0.3514, 0.7088, 0.5497, 0.3186, 0.5801, 0.4645, 0.6946, 0.5741, 0.5528, 0.7922, 0.5851, 0.6032, 0.6842, 0.5499, 0.5725, 0.7137, 0.4404, 0.7088, 0.5497, 0.6932, 0.3514, 0.5741, 0.5528, 0.7113, 0.4657, 0.5391, 0.4645, 0.5869, 0.6552, 0.817, 0.6905, 0.5869, 0.6552, 0.4569, 0.7482, 0.6932, 0.9033, 0.5399, 0.7682, 0.3494, 0.6706, 0.4632, 0.8482, 0.22, 0.8482, 0.1823, 0.6706, 0.3554, 0.8246, 0.7779, 0.2506, 0.7137, 0.4404, 0.6064, 0.2758, 0.4756, 0.3766, 0.5871, 0.4484, 0.4831, 0.6542, 0.3299, 0.5493, 0.948, 0.4689, 0.7922, 0.5851, 0.7137, 0.4404, 0.6064, 0.8635, 0.6565, 0.6588, 0.7779, 0.8209, 0.4262, 0.6314, 0.3645, 0.5968, 0.3554, 0.3863, 0.3213, 0.3338, 0.3299, 0.5493, 0.1318, 0.529, 0.052, 0.4012, 0.22, 0.4632, 0.3554, 0.3863, 0.3645, 0.5968, 0.3645, 0.5968, 0.4262, 0.6314, 0.1872, 0.8237, 0.6321, 0.2586, 0.7828, 0.4555, 0.5871, 0.4484, 0.1755, 0.8094, 0.332, 0.8449, 0.3199, 0.6311, 0.2047, 0.6253, 0.5871, 0.4484, 0.6565, 0.6588, 0.4831, 0.6542, 0.332, 0.21, 0.3625, 0.3991, 0.6932, 0.3514, 0.4569, 0.1071, 0.817, 0.6905, 0.9852, 0.7105, 0.9133, 0.2706, 0.7113, 0.4657, 0.948, 0.8673, 1.026, 0.5978, 0.8259, 0.6166, 0.7922, 0.7722, 0.3935, 0.6783, 0.5616, 0.5978, 0.4689, 0.8673, 0.9852, 0.4264, 0.817, 0.2588, 0.8391, 0.4245, 0.3199, 0.6311, 0.332, 0.8449, 0.4569, 0.7482, 0.3199, 0.6311, 0.2801, 0.3989, 0.2047, 0.6253, 0.3199, 0.6311, 0.4569, 0.7482, 0.5869, 0.6552, 0.5391, 0.4645, 0.8391, 0.8274, 0.817, 0.6905, 0.5869, 0.6552, 0.6932, 0.9033, 0.1474, 0.5717, 0.3186, 0.5801, 0.3625, 0.3991, 0.1057, 0.3784, 0.8391, 0.4245, 0.8259, 0.6166, 1.026, 0.5978, 0.9852, 0.4264, 0.3213, 0.3338, 0.4756, 0.3766, 0.3299, 0.5493, 0.4799, 0.1324, 0.3623, 0.2156, 0.4749, 0.3414, 0.3691, 0.529, 0.3494, 0.6706, 0.5399, 0.7682, 0.5536, 0.4672, 0.22, 0.4632, 0.3645, 0.5968, 0.1872, 0.8237, 0.1225, 0.5399, 0.1755, 0.1796, 0.1057, 0.3784, 0.3625, 0.3991, 0.332, 0.21, 0.3186, 0.5801, 0.1474, 0.5717, 0.1872, 0.8126, 0.4645, 0.6946, 0.4262, 0.881, 0.5499, 0.9228, 0.6032, 0.7519, 0.6565, 0.6588, 0.6064, 0.8635, 0.3554, 0.8246, 0.4831, 0.6542, 0.7779, 0.2506, 0.948, 0.4689, 0.7137, 0.4404, 0.5499, 0.5725, 0.4262, 0.6314, 0.3554, 0.3863, 0.07937, 0.5094, 0.2047, 0.6253, 0.2801, 0.3989, 0.1403, 0.2734, 0.1872, 0.8126, 0.4262, 0.881, 0.3186, 0.5801, 0.4262, 0.881, 0.4645, 0.6946, 0.3186, 0.5801, 0.4831, 0.6542, 0.3554, 0.8246, 0.1823, 0.6706, 0.3299, 0.5493])
me_mesh_006.materials.append(mat_asteroid_material_pixelated_007)
me_mesh_006.update()

# ---- objects
ob_displace_empty = bpy.data.objects.new('Displace empty', None)
ob_displace_empty_001 = bpy.data.objects.new('Displace empty.001', None)
ob_displace_empty_002 = bpy.data.objects.new('Displace empty.002', None)
ob_asteroid_1 = bpy.data.objects.new('Asteroid 1', me_mesh)
ob_asteroid_2 = bpy.data.objects.new('Asteroid 2', me_mesh_003)
ob_asteroid_2_001 = bpy.data.objects.new('Asteroid 2.001', me_mesh_001)
ob_asteroid_2_002 = bpy.data.objects.new('Asteroid 2.002', me_mesh_002)
ob_asteroid_2_003 = bpy.data.objects.new('Asteroid 2.003', me_mesh_004)
ob_asteroid_2_004 = bpy.data.objects.new('Asteroid 2.004', me_mesh_005)
ob_asteroid_2_005 = bpy.data.objects.new('Asteroid 2.005', me_mesh_006)
_N = mat_asteroid_material_pixelated_004.node_tree.nodes; _L = mat_asteroid_material_pixelated_004.node_tree.links
n0 = _N.new('ShaderNodeBsdfPrincipled'); n0.name = 'Principled BSDF'; n0.location = (2325, 484)
n0.inputs[2].default_value = 0.9455
n0.inputs[27].default_value = (0.0, 0.3031, 0.8899, 1.0)
n1 = _N.new('ShaderNodeOutputMaterial'); n1.name = 'Material Output'; n1.location = (2841, 518)
n2 = _N.new('ShaderNodeMapping'); n2.name = 'Mapping'; n2.location = (817, 239)
n3 = _N.new('ShaderNodeTexCoord'); n3.name = 'Texture Coordinate'; n3.location = (627, 204)
n3.object = None
n4 = _N.new('ShaderNodeTexVoronoi'); n4.name = 'Voronoi Texture.002'; n4.location = (997, 272)
n4.inputs[2].default_value = 58.1
n4.inputs[8].default_value = 0.0
n5 = _N.new('ShaderNodeMix'); n5.name = 'Mix.009'; n5.location = (1305, 327)
n5.data_type = 'RGBA'
n5.inputs[0].default_value = 0.0
n6 = _N.new('ShaderNodeGroup'); n6.name = 'Group'; n6.location = (1544, 329)
n6.node_tree = ng_asteroid_shader
n6.inputs[1].default_value = 1.0
n7 = _N.new('ShaderNodeValue'); n7.name = 'Value'; n7.location = (535, -82)
n7.outputs[0].default_value = 1.0
n8 = _N.new('ShaderNodeMath'); n8.name = 'Math.004'; n8.location = (1850, 321)
n8.operation = 'MULTIPLY'
n8.inputs[1].default_value = 0.0
n9 = _N.new('ShaderNodeGroup'); n9.name = 'Pixelate'; n9.location = (1867, 551)
n9.node_tree = ng_pixelate
_L.new(n8.outputs[0], n0.inputs[28])
_L.new(n9.outputs[0], n0.inputs[0])
_L.new(n2.outputs[0], n4.inputs[0])
_L.new(n4.outputs[2], n5.inputs[6])
_L.new(n5.outputs[2], n6.inputs[0])
_L.new(n7.outputs[0], n2.inputs[3])
_L.new(n3.outputs[2], n2.inputs[0])
_L.new(n0.outputs[0], n1.inputs[0])
_L.new(n6.outputs[1], n8.inputs[0])
_L.new(n6.outputs[2], n9.inputs[0])
n1.is_active_output = True
_N = mat_asteroid_material_pixelated_001.node_tree.nodes; _L = mat_asteroid_material_pixelated_001.node_tree.links
n0 = _N.new('ShaderNodeBsdfPrincipled'); n0.name = 'Principled BSDF'; n0.location = (2325, 484)
n0.inputs[2].default_value = 0.9455
n0.inputs[27].default_value = (0.0, 0.3031, 0.8899, 1.0)
n1 = _N.new('ShaderNodeOutputMaterial'); n1.name = 'Material Output'; n1.location = (2841, 518)
n2 = _N.new('ShaderNodeMapping'); n2.name = 'Mapping'; n2.location = (817, 239)
n3 = _N.new('ShaderNodeTexCoord'); n3.name = 'Texture Coordinate'; n3.location = (627, 204)
n3.object = None
n4 = _N.new('ShaderNodeTexVoronoi'); n4.name = 'Voronoi Texture.002'; n4.location = (997, 272)
n4.inputs[2].default_value = 58.1
n4.inputs[8].default_value = 0.0
n5 = _N.new('ShaderNodeMix'); n5.name = 'Mix.009'; n5.location = (1305, 327)
n5.data_type = 'RGBA'
n5.inputs[0].default_value = 0.0
n6 = _N.new('ShaderNodeGroup'); n6.name = 'Group'; n6.location = (1544, 329)
n6.node_tree = ng_asteroid_shader
n6.inputs[1].default_value = 2.0
n7 = _N.new('ShaderNodeValue'); n7.name = 'Value'; n7.location = (535, -82)
n7.outputs[0].default_value = 1.0
n8 = _N.new('ShaderNodeMath'); n8.name = 'Math.004'; n8.location = (1850, 321)
n8.operation = 'MULTIPLY'
n8.inputs[1].default_value = 0.0
n9 = _N.new('ShaderNodeGroup'); n9.name = 'Pixelate'; n9.location = (1867, 551)
n9.node_tree = ng_pixelate
_L.new(n8.outputs[0], n0.inputs[28])
_L.new(n9.outputs[0], n0.inputs[0])
_L.new(n2.outputs[0], n4.inputs[0])
_L.new(n4.outputs[2], n5.inputs[6])
_L.new(n5.outputs[2], n6.inputs[0])
_L.new(n7.outputs[0], n2.inputs[3])
_L.new(n3.outputs[2], n2.inputs[0])
_L.new(n0.outputs[0], n1.inputs[0])
_L.new(n6.outputs[1], n8.inputs[0])
_L.new(n6.outputs[2], n9.inputs[0])
n1.is_active_output = True
_N = mat_asteroid_material_pixelated_002.node_tree.nodes; _L = mat_asteroid_material_pixelated_002.node_tree.links
n0 = _N.new('ShaderNodeBsdfPrincipled'); n0.name = 'Principled BSDF'; n0.location = (2325, 484)
n0.inputs[2].default_value = 0.9455
n0.inputs[27].default_value = (0.0, 0.3031, 0.8899, 1.0)
n1 = _N.new('ShaderNodeOutputMaterial'); n1.name = 'Material Output'; n1.location = (2841, 518)
n2 = _N.new('ShaderNodeMapping'); n2.name = 'Mapping'; n2.location = (817, 239)
n3 = _N.new('ShaderNodeTexCoord'); n3.name = 'Texture Coordinate'; n3.location = (627, 204)
n3.object = None
n4 = _N.new('ShaderNodeTexVoronoi'); n4.name = 'Voronoi Texture.002'; n4.location = (997, 272)
n4.inputs[2].default_value = 58.1
n4.inputs[8].default_value = 0.0
n5 = _N.new('ShaderNodeMix'); n5.name = 'Mix.009'; n5.location = (1305, 327)
n5.data_type = 'RGBA'
n5.inputs[0].default_value = 0.0
n6 = _N.new('ShaderNodeGroup'); n6.name = 'Group'; n6.location = (1544, 329)
n6.node_tree = ng_asteroid_shader
n6.inputs[1].default_value = 3.0
n7 = _N.new('ShaderNodeValue'); n7.name = 'Value'; n7.location = (535, -82)
n7.outputs[0].default_value = 1.0
n8 = _N.new('ShaderNodeMath'); n8.name = 'Math.004'; n8.location = (1850, 321)
n8.operation = 'MULTIPLY'
n8.inputs[1].default_value = 0.0
n9 = _N.new('ShaderNodeGroup'); n9.name = 'Pixelate'; n9.location = (1867, 551)
n9.node_tree = ng_pixelate
_L.new(n8.outputs[0], n0.inputs[28])
_L.new(n9.outputs[0], n0.inputs[0])
_L.new(n2.outputs[0], n4.inputs[0])
_L.new(n4.outputs[2], n5.inputs[6])
_L.new(n5.outputs[2], n6.inputs[0])
_L.new(n7.outputs[0], n2.inputs[3])
_L.new(n3.outputs[2], n2.inputs[0])
_L.new(n0.outputs[0], n1.inputs[0])
_L.new(n6.outputs[1], n8.inputs[0])
_L.new(n6.outputs[2], n9.inputs[0])
n1.is_active_output = True
_N = mat_asteroid_material_pixelated_003.node_tree.nodes; _L = mat_asteroid_material_pixelated_003.node_tree.links
n0 = _N.new('ShaderNodeBsdfPrincipled'); n0.name = 'Principled BSDF'; n0.location = (2325, 484)
n0.inputs[2].default_value = 0.9455
n0.inputs[27].default_value = (0.0, 0.3031, 0.8899, 1.0)
n1 = _N.new('ShaderNodeOutputMaterial'); n1.name = 'Material Output'; n1.location = (2841, 518)
n2 = _N.new('ShaderNodeMapping'); n2.name = 'Mapping'; n2.location = (817, 239)
n3 = _N.new('ShaderNodeTexCoord'); n3.name = 'Texture Coordinate'; n3.location = (627, 204)
n3.object = None
n4 = _N.new('ShaderNodeTexVoronoi'); n4.name = 'Voronoi Texture.002'; n4.location = (997, 272)
n4.inputs[2].default_value = 58.1
n4.inputs[8].default_value = 0.0
n5 = _N.new('ShaderNodeMix'); n5.name = 'Mix.009'; n5.location = (1305, 327)
n5.data_type = 'RGBA'
n5.inputs[0].default_value = 0.0
n6 = _N.new('ShaderNodeGroup'); n6.name = 'Group'; n6.location = (1544, 329)
n6.node_tree = ng_asteroid_shader
n6.inputs[1].default_value = 4.0
n7 = _N.new('ShaderNodeValue'); n7.name = 'Value'; n7.location = (535, -82)
n7.outputs[0].default_value = 1.0
n8 = _N.new('ShaderNodeMath'); n8.name = 'Math.004'; n8.location = (1850, 321)
n8.operation = 'MULTIPLY'
n8.inputs[1].default_value = 0.0
n9 = _N.new('ShaderNodeGroup'); n9.name = 'Pixelate'; n9.location = (1867, 551)
n9.node_tree = ng_pixelate
_L.new(n8.outputs[0], n0.inputs[28])
_L.new(n9.outputs[0], n0.inputs[0])
_L.new(n2.outputs[0], n4.inputs[0])
_L.new(n4.outputs[2], n5.inputs[6])
_L.new(n5.outputs[2], n6.inputs[0])
_L.new(n7.outputs[0], n2.inputs[3])
_L.new(n3.outputs[2], n2.inputs[0])
_L.new(n0.outputs[0], n1.inputs[0])
_L.new(n6.outputs[1], n8.inputs[0])
_L.new(n6.outputs[2], n9.inputs[0])
n1.is_active_output = True
_N = mat_asteroid_material_pixelated_005.node_tree.nodes; _L = mat_asteroid_material_pixelated_005.node_tree.links
n0 = _N.new('ShaderNodeBsdfPrincipled'); n0.name = 'Principled BSDF'; n0.location = (2325, 484)
n0.inputs[2].default_value = 0.9455
n0.inputs[27].default_value = (0.0, 0.3031, 0.8899, 1.0)
n1 = _N.new('ShaderNodeOutputMaterial'); n1.name = 'Material Output'; n1.location = (2841, 518)
n2 = _N.new('ShaderNodeMapping'); n2.name = 'Mapping'; n2.location = (817, 239)
n3 = _N.new('ShaderNodeTexCoord'); n3.name = 'Texture Coordinate'; n3.location = (627, 204)
n3.object = None
n4 = _N.new('ShaderNodeTexVoronoi'); n4.name = 'Voronoi Texture.002'; n4.location = (997, 272)
n4.inputs[2].default_value = 58.1
n4.inputs[8].default_value = 0.0
n5 = _N.new('ShaderNodeMix'); n5.name = 'Mix.009'; n5.location = (1305, 327)
n5.data_type = 'RGBA'
n5.inputs[0].default_value = 0.0
n6 = _N.new('ShaderNodeGroup'); n6.name = 'Group'; n6.location = (1544, 329)
n6.node_tree = ng_asteroid_shader
n6.inputs[1].default_value = 5.0
n7 = _N.new('ShaderNodeValue'); n7.name = 'Value'; n7.location = (535, -82)
n7.outputs[0].default_value = 2.0
n8 = _N.new('ShaderNodeMath'); n8.name = 'Math.004'; n8.location = (1850, 321)
n8.operation = 'MULTIPLY'
n8.inputs[1].default_value = 0.0
n9 = _N.new('ShaderNodeGroup'); n9.name = 'Pixelate'; n9.location = (1867, 551)
n9.node_tree = ng_pixelate
_L.new(n8.outputs[0], n0.inputs[28])
_L.new(n9.outputs[0], n0.inputs[0])
_L.new(n2.outputs[0], n4.inputs[0])
_L.new(n4.outputs[2], n5.inputs[6])
_L.new(n5.outputs[2], n6.inputs[0])
_L.new(n7.outputs[0], n2.inputs[3])
_L.new(n3.outputs[2], n2.inputs[0])
_L.new(n0.outputs[0], n1.inputs[0])
_L.new(n6.outputs[1], n8.inputs[0])
_L.new(n6.outputs[2], n9.inputs[0])
n1.is_active_output = True
_N = mat_asteroid_material_pixelated_006.node_tree.nodes; _L = mat_asteroid_material_pixelated_006.node_tree.links
n0 = _N.new('ShaderNodeBsdfPrincipled'); n0.name = 'Principled BSDF'; n0.location = (2325, 484)
n0.inputs[2].default_value = 0.9455
n0.inputs[27].default_value = (0.0, 0.3031, 0.8899, 1.0)
n1 = _N.new('ShaderNodeOutputMaterial'); n1.name = 'Material Output'; n1.location = (2841, 518)
n2 = _N.new('ShaderNodeMapping'); n2.name = 'Mapping'; n2.location = (817, 239)
n3 = _N.new('ShaderNodeTexCoord'); n3.name = 'Texture Coordinate'; n3.location = (627, 204)
n3.object = None
n4 = _N.new('ShaderNodeTexVoronoi'); n4.name = 'Voronoi Texture.002'; n4.location = (997, 272)
n4.inputs[2].default_value = 58.1
n4.inputs[8].default_value = 0.0
n5 = _N.new('ShaderNodeMix'); n5.name = 'Mix.009'; n5.location = (1305, 327)
n5.data_type = 'RGBA'
n5.inputs[0].default_value = 0.0
n6 = _N.new('ShaderNodeGroup'); n6.name = 'Group'; n6.location = (1544, 329)
n6.node_tree = ng_asteroid_shader
n6.inputs[1].default_value = 4.0
n7 = _N.new('ShaderNodeValue'); n7.name = 'Value'; n7.location = (535, -82)
n7.outputs[0].default_value = 1.5
n8 = _N.new('ShaderNodeMath'); n8.name = 'Math.004'; n8.location = (1850, 321)
n8.operation = 'MULTIPLY'
n8.inputs[1].default_value = 0.0
n9 = _N.new('ShaderNodeGroup'); n9.name = 'Pixelate'; n9.location = (1867, 551)
n9.node_tree = ng_pixelate
_L.new(n8.outputs[0], n0.inputs[28])
_L.new(n9.outputs[0], n0.inputs[0])
_L.new(n2.outputs[0], n4.inputs[0])
_L.new(n4.outputs[2], n5.inputs[6])
_L.new(n5.outputs[2], n6.inputs[0])
_L.new(n7.outputs[0], n2.inputs[3])
_L.new(n3.outputs[2], n2.inputs[0])
_L.new(n0.outputs[0], n1.inputs[0])
_L.new(n6.outputs[1], n8.inputs[0])
_L.new(n6.outputs[2], n9.inputs[0])
n1.is_active_output = True
_N = mat_asteroid_material_pixelated_007.node_tree.nodes; _L = mat_asteroid_material_pixelated_007.node_tree.links
n0 = _N.new('ShaderNodeBsdfPrincipled'); n0.name = 'Principled BSDF'; n0.location = (2325, 484)
n0.inputs[2].default_value = 0.9455
n0.inputs[27].default_value = (0.0, 0.3031, 0.8899, 1.0)
n1 = _N.new('ShaderNodeOutputMaterial'); n1.name = 'Material Output'; n1.location = (2841, 518)
n2 = _N.new('ShaderNodeMapping'); n2.name = 'Mapping'; n2.location = (817, 239)
n3 = _N.new('ShaderNodeTexCoord'); n3.name = 'Texture Coordinate'; n3.location = (627, 204)
n3.object = None
n4 = _N.new('ShaderNodeTexVoronoi'); n4.name = 'Voronoi Texture.002'; n4.location = (997, 272)
n4.inputs[2].default_value = 58.1
n4.inputs[8].default_value = 0.0
n5 = _N.new('ShaderNodeMix'); n5.name = 'Mix.009'; n5.location = (1305, 327)
n5.data_type = 'RGBA'
n5.inputs[0].default_value = 0.0
n6 = _N.new('ShaderNodeGroup'); n6.name = 'Group'; n6.location = (1544, 329)
n6.node_tree = ng_asteroid_shader
n6.inputs[1].default_value = 4.0
n7 = _N.new('ShaderNodeValue'); n7.name = 'Value'; n7.location = (535, -82)
n7.outputs[0].default_value = 2.0
n8 = _N.new('ShaderNodeMath'); n8.name = 'Math.004'; n8.location = (1850, 321)
n8.operation = 'MULTIPLY'
n8.inputs[1].default_value = 0.0
n9 = _N.new('ShaderNodeGroup'); n9.name = 'Pixelate'; n9.location = (1867, 551)
n9.node_tree = ng_pixelate
_L.new(n8.outputs[0], n0.inputs[28])
_L.new(n9.outputs[0], n0.inputs[0])
_L.new(n2.outputs[0], n4.inputs[0])
_L.new(n4.outputs[2], n5.inputs[6])
_L.new(n5.outputs[2], n6.inputs[0])
_L.new(n7.outputs[0], n2.inputs[3])
_L.new(n3.outputs[2], n2.inputs[0])
_L.new(n0.outputs[0], n1.inputs[0])
_L.new(n6.outputs[1], n8.inputs[0])
_L.new(n6.outputs[2], n9.inputs[0])
n1.is_active_output = True

# ---- transforms, parenting, visibility, modifiers, constraints
ob_displace_empty.location = (0.0, 0.0, 0.0)
ob_displace_empty.rotation_euler = (-4.487, -0.2342, 3.776)
ob_displace_empty.scale = (50.0, 87.38, 87.38)
ob_displace_empty_001.location = (0.0, -316.6, 0.0)
ob_displace_empty_001.rotation_euler = (-4.487, -0.2342, 3.776)
ob_displace_empty_001.scale = (100.0, 100.0, 100.0)
ob_displace_empty_002.location = (0.0, -629.5, 0.0)
ob_displace_empty_002.rotation_euler = (-4.487, -0.2342, 3.776)
ob_displace_empty_002.scale = (143.8, 143.8, 143.8)
ob_asteroid_1.location = (0.0, 0.0, 0.0)
_m = ob_asteroid_1.modifiers.new('LaplacianSmooth', 'LAPLACIANSMOOTH')
_m.lambda_factor = 0.05
_m.lambda_border = 0.06
_m.iterations = 12
_m = ob_asteroid_1.modifiers.new('CorrectiveSmooth', 'CORRECTIVE_SMOOTH')
_m.iterations = 69
_m.smooth_type = 'LENGTH_WEIGHTED'
_m = ob_asteroid_1.modifiers.new('Displace', 'DISPLACE')
_m.strength = 32.79
_m.texture_coords = 'OBJECT'
_m.texture_coords_object = ob_displace_empty
ob_asteroid_2.location = (0.0, 85.3, 0.0)
_m = ob_asteroid_2.modifiers.new('LaplacianSmooth', 'LAPLACIANSMOOTH')
_m.lambda_factor = 0.05
_m.lambda_border = 0.06
_m.iterations = 12
_m = ob_asteroid_2.modifiers.new('CorrectiveSmooth', 'CORRECTIVE_SMOOTH')
_m.iterations = 69
_m.smooth_type = 'LENGTH_WEIGHTED'
_m = ob_asteroid_2.modifiers.new('Displace', 'DISPLACE')
_m.strength = 62.29
_m.direction = 'RGB_TO_XYZ'
_m.texture_coords = 'OBJECT'
_m.texture_coords_object = ob_displace_empty
ob_asteroid_2_001.location = (24.0, 166.6, -8.959)
_m = ob_asteroid_2_001.modifiers.new('LaplacianSmooth', 'LAPLACIANSMOOTH')
_m.lambda_factor = 0.05
_m.lambda_border = 0.06
_m.iterations = 12
_m = ob_asteroid_2_001.modifiers.new('CorrectiveSmooth', 'CORRECTIVE_SMOOTH')
_m.iterations = 69
_m.smooth_type = 'LENGTH_WEIGHTED'
_m = ob_asteroid_2_001.modifiers.new('Displace', 'DISPLACE')
_m.strength = 62.29
_m.direction = 'RGB_TO_XYZ'
_m.texture_coords = 'OBJECT'
_m.texture_coords_object = ob_displace_empty
ob_asteroid_2_002.location = (4.228, -101.8, -8.959)
_m = ob_asteroid_2_002.modifiers.new('LaplacianSmooth', 'LAPLACIANSMOOTH')
_m.lambda_factor = 0.05
_m.lambda_border = 0.06
_m.iterations = 12
_m = ob_asteroid_2_002.modifiers.new('CorrectiveSmooth', 'CORRECTIVE_SMOOTH')
_m.iterations = 69
_m.smooth_type = 'LENGTH_WEIGHTED'
_m = ob_asteroid_2_002.modifiers.new('Displace', 'DISPLACE')
_m.strength = 62.29
_m.direction = 'RGB_TO_XYZ'
_m.texture_coords = 'OBJECT'
_m.texture_coords_object = ob_displace_empty
ob_asteroid_2_003.location = (3.549, -212.3, -2.179)
_m = ob_asteroid_2_003.modifiers.new('LaplacianSmooth', 'LAPLACIANSMOOTH')
_m.lambda_factor = 0.05
_m.lambda_border = 0.06
_m.iterations = 12
_m = ob_asteroid_2_003.modifiers.new('CorrectiveSmooth', 'CORRECTIVE_SMOOTH')
_m.iterations = 69
_m.smooth_type = 'LENGTH_WEIGHTED'
_m = ob_asteroid_2_003.modifiers.new('Displace', 'DISPLACE')
_m.strength = 62.29
_m.direction = 'RGB_TO_XYZ'
_m.texture_coords = 'OBJECT'
_m.texture_coords_object = ob_displace_empty
ob_asteroid_2_004.location = (4.228, -334.7, -8.959)
ob_asteroid_2_004.scale = (2.0, 2.0, 2.0)
_m = ob_asteroid_2_004.modifiers.new('LaplacianSmooth', 'LAPLACIANSMOOTH')
_m.lambda_factor = 0.05
_m.lambda_border = 0.06
_m.iterations = 12
_m = ob_asteroid_2_004.modifiers.new('CorrectiveSmooth', 'CORRECTIVE_SMOOTH')
_m.iterations = 69
_m.smooth_type = 'LENGTH_WEIGHTED'
_m = ob_asteroid_2_004.modifiers.new('Subdivision', 'SUBSURF')
_m.uv_smooth = 'SMOOTH_ALL'
_m.boundary_smooth = 'PRESERVE_CORNERS'
_m.render_levels = 1
_m.use_limit_surface = False
_m = ob_asteroid_2_004.modifiers.new('Decimate', 'DECIMATE')
_m.ratio = 0.31
_m = ob_asteroid_2_004.modifiers.new('Displace', 'DISPLACE')
_m.strength = 62.29
_m.direction = 'RGB_TO_XYZ'
_m.texture_coords = 'OBJECT'
_m.texture_coords_object = ob_displace_empty_001
ob_asteroid_2_005.location = (-23.13, -593.7, 39.68)
ob_asteroid_2_005.scale = (5.0, 5.0, 5.0)
_m = ob_asteroid_2_005.modifiers.new('LaplacianSmooth', 'LAPLACIANSMOOTH')
_m.lambda_factor = 0.05
_m.lambda_border = 0.06
_m.iterations = 12
_m = ob_asteroid_2_005.modifiers.new('CorrectiveSmooth', 'CORRECTIVE_SMOOTH')
_m.iterations = 69
_m.smooth_type = 'LENGTH_WEIGHTED'
_m = ob_asteroid_2_005.modifiers.new('Subdivision', 'SUBSURF')
_m.uv_smooth = 'SMOOTH_ALL'
_m.boundary_smooth = 'PRESERVE_CORNERS'
_m.render_levels = 1
_m.use_limit_surface = False
_m = ob_asteroid_2_005.modifiers.new('Decimate', 'DECIMATE')
_m.ratio = 0.5
_m = ob_asteroid_2_005.modifiers.new('Displace', 'DISPLACE')
_m.strength = 22.78
_m.direction = 'RGB_TO_XYZ'
_m.texture_coords = 'OBJECT'
_m.texture_coords_object = ob_displace_empty_002

# ---- collection membership
col_collection.objects.link(ob_displace_empty)
col_collection.objects.link(ob_displace_empty_001)
col_collection.objects.link(ob_displace_empty_002)
col_asteroids.objects.link(ob_asteroid_1)
col_asteroids.objects.link(ob_asteroid_2)
col_asteroids.objects.link(ob_asteroid_2_001)
col_asteroids.objects.link(ob_asteroid_2_002)
col_asteroids.objects.link(ob_asteroid_2_003)
col_asteroids.objects.link(ob_asteroid_2_004)
col_asteroids.objects.link(ob_asteroid_2_005)

# ---- scene / render settings (as saved in the file)
scene.frame_start = 1; scene.frame_end = 250; scene.frame_set(1)
scene.render.engine = 'BLENDER_EEVEE_NEXT'
bpy.context.view_layer.update()

# ---- added for rendering (the .blend has no active camera and no usable light): camera, sun
cam_auto = bpy.data.cameras.new('AutoCamera')
cam_auto.lens = 50.0
cam_auto.sensor_width = 36.0
cam_auto.clip_end = 18349.3
ob_auto_camera = bpy.data.objects.new('AutoCamera', cam_auto)
scene.collection.objects.link(ob_auto_camera)
ob_auto_camera.location = (1036.1, -1533.84, 857.642)
ob_auto_camera.rotation_euler = (1.09748, -7.21219e-08, 0.694738)
scene.camera = ob_auto_camera
light_auto_sun = bpy.data.lights.new('AutoSun', 'SUN')
light_auto_sun.energy = 3.0
light_auto_sun.angle = 0.0523599
ob_auto_sun = bpy.data.objects.new('AutoSun', light_auto_sun)
scene.collection.objects.link(ob_auto_sun)
ob_auto_sun.rotation_euler = (0.872665, 0.174533, 0.523599)
bpy.context.view_layer.update()
